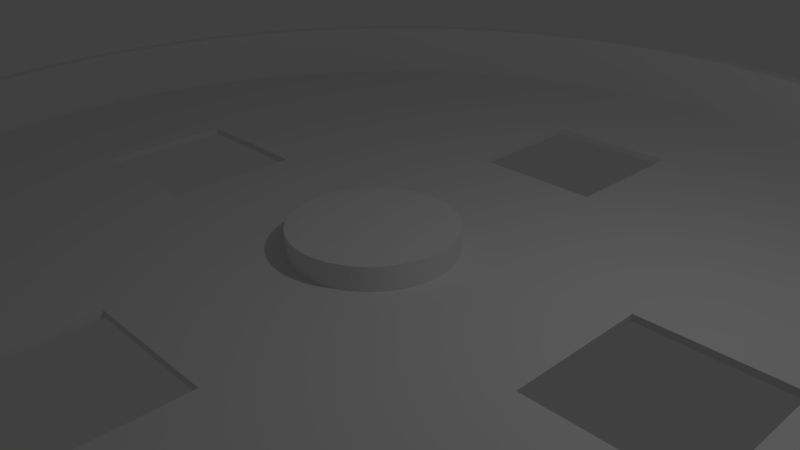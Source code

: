 # Source: ArenaWithHoles.blend  (saved by Blender 2.77.0; exported with 4.5.12 LTS)
import bpy
from mathutils import Matrix  # noqa: F401  (used for matrix-valued properties, if any)

bpy.ops.wm.read_factory_settings(use_empty=True)
scene = bpy.context.scene
scene.name = 'Scene'

# ---- collections
col_collection_1 = bpy.data.collections.new('Collection 1'); scene.collection.children.link(col_collection_1)

# ---- world
world_world = bpy.data.worlds.new('World'); scene.world = world_world
world_world.color = (0.05088, 0.05088, 0.05088)
world_world.use_sun_shadow = False
world_world.sun_shadow_jitter_overblur = 0.0
world_world.cycles.sampling_method = 'MANUAL'

# ---- cameras
cam_camera = bpy.data.cameras.new('Camera')
cam_camera.clip_end = 100.0
cam_camera.lens = 35.0
cam_camera.sensor_width = 32.0
cam_camera.sensor_height = 18.0
cam_camera.ortho_scale = 7.314
cam_camera.dof.focus_distance = 0.0
cam_camera.dof.aperture_fstop = 128.0

# ---- lights
light_lamp = bpy.data.lights.new('Lamp', 'POINT')
light_lamp.transmission_factor = 0.0
light_lamp.cutoff_distance = 30.0
light_lamp.energy = 100.0
light_lamp.shadow_buffer_clip_start = 1.001
light_lamp.shadow_soft_size = 0.1
light_lamp.shadow_maximum_resolution = 0.006
light_lamp.use_absolute_resolution = True

# ---- meshes
me_cylinder_002 = bpy.data.meshes.new('Cylinder.002')
me_cylinder_002.from_pydata([(-5.997e-08, -7.489, -1.517), (-4.092e-08, -7.489, -1.176), (0.01946, -7.489, -1.517), (0.01946, -7.489, -1.176), (0.0389, -7.49, -1.517), (0.0389, -7.49, -1.176), (0.05834, -7.491, -1.517), (0.05834, -7.491, -1.176), (0.07776, -7.492, -1.517), (0.07776, -7.492, -1.176), (0.09716, -7.493, -1.517), (0.09716, -7.493, -1.176), (0.1165, -7.495, -1.517), (0.1165, -7.495, -1.176), (0.1359, -7.497, -1.517), (0.1359, -7.497, -1.176), (0.1552, -7.5, -1.517), (0.1552, -7.5, -1.176), (0.1744, -7.503, -1.517), (0.1744, -7.503, -1.176), (0.1936, -7.506, -1.517), (0.1936, -7.506, -1.176), (0.2127, -7.51, -1.517), (0.2127, -7.51, -1.176), (0.2318, -7.513, -1.517), (0.2318, -7.513, -1.176), (0.2508, -7.518, -1.517), (0.2508, -7.518, -1.176), (0.2697, -7.522, -1.517), (0.2697, -7.522, -1.176), (0.2886, -7.527, -1.517), (0.2886, -7.527, -1.176), (0.3073, -7.532, -1.517), (0.3073, -7.532, -1.176), (0.326, -7.538, -1.517), (0.326, -7.538, -1.176), (0.3446, -7.543, -1.517), (0.3446, -7.543, -1.176), (0.363, -7.55, -1.517), (0.363, -7.55, -1.176), (0.3814, -7.556, -1.517), (0.3814, -7.556, -1.176), (0.3996, -7.563, -1.517), (0.3996, -7.563, -1.176), (0.4177, -7.57, -1.517), (0.4177, -7.57, -1.176), (0.4357, -7.577, -1.517), (0.4357, -7.577, -1.176), (0.4536, -7.585, -1.517), (0.4536, -7.585, -1.176), (0.4713, -7.593, -1.517), (0.4713, -7.593, -1.176), (0.4889, -7.601, -1.517), (0.4889, -7.601, -1.176), (0.5063, -7.61, -1.517), (0.5063, -7.61, -1.176), (0.5236, -7.619, -1.517), (0.5236, -7.619, -1.176), (0.5407, -7.628, -1.517), (0.5407, -7.628, -1.176), (0.5577, -7.638, -1.517), (0.5577, -7.638, -1.176), (0.5745, -7.648, -1.517), (0.5745, -7.648, -1.176), (0.5911, -7.658, -1.517), (0.5911, -7.658, -1.176), (0.6075, -7.668, -1.517), (0.6075, -7.668, -1.176), (0.6238, -7.679, -1.517), (0.6238, -7.679, -1.176), (0.6399, -7.69, -1.517), (0.6399, -7.69, -1.176), (0.6557, -7.701, -1.517), (0.6557, -7.701, -1.176), (0.6714, -7.713, -1.517), (0.6714, -7.713, -1.176), (0.6869, -7.724, -1.517), (0.6869, -7.724, -1.176), (0.7022, -7.736, -1.517), (0.7022, -7.736, -1.176), (0.7172, -7.749, -1.517), (0.7172, -7.749, -1.176), (0.7321, -7.761, -1.517), (0.7321, -7.761, -1.176), (0.7467, -7.774, -1.517), (0.7467, -7.774, -1.176), (0.7611, -7.787, -1.517), (0.7611, -7.787, -1.176), (0.7753, -7.801, -1.517), (0.7753, -7.801, -1.176), (0.7892, -7.814, -1.517), (0.7892, -7.814, -1.176), (0.8029, -7.828, -1.517), (0.8029, -7.828, -1.176), (0.8164, -7.842, -1.517), (0.8164, -7.842, -1.176), (0.8296, -7.856, -1.517), (0.8296, -7.856, -1.176), (0.8425, -7.871, -1.517), (0.8425, -7.871, -1.176), (0.8552, -7.885, -1.517), (0.8552, -7.885, -1.176), (0.8677, -7.9, -1.517), (0.8677, -7.9, -1.176), (0.8799, -7.916, -1.517), (0.8799, -7.916, -1.176), (0.8918, -7.931, -1.517), (0.8918, -7.931, -1.176), (0.9035, -7.947, -1.517), (0.9035, -7.947, -1.176), (0.9148, -7.962, -1.517), (0.9148, -7.962, -1.176), (0.9259, -7.978, -1.517), (0.9259, -7.978, -1.176), (0.9368, -7.994, -1.517), (0.9368, -7.994, -1.176), (0.9473, -8.011, -1.517), (0.9473, -8.011, -1.176), (0.9576, -8.027, -1.517), (0.9576, -8.027, -1.176), (0.9675, -8.044, -1.517), (0.9675, -8.044, -1.176), (0.9772, -8.061, -1.517), (0.9772, -8.061, -1.176), (0.9866, -8.078, -1.517), (0.9866, -8.078, -1.176), (0.9957, -8.095, -1.517), (0.9957, -8.095, -1.176), (1.004, -8.113, -1.517), (1.004, -8.113, -1.176), (1.013, -8.13, -1.517), (1.013, -8.13, -1.176), (1.021, -8.148, -1.517), (1.021, -8.148, -1.176), (1.029, -8.166, -1.517), (1.029, -8.166, -1.176), (1.037, -8.183, -1.517), (1.037, -8.183, -1.176), (1.044, -8.201, -1.517), (1.044, -8.201, -1.176), (1.051, -8.22, -1.517), (1.051, -8.22, -1.176), (1.057, -8.238, -1.517), (1.057, -8.238, -1.176), (1.064, -8.256, -1.517), (1.064, -8.256, -1.176), (1.07, -8.275, -1.517), (1.07, -8.275, -1.176), (1.075, -8.294, -1.517), (1.075, -8.294, -1.176), (1.081, -8.312, -1.517), (1.081, -8.312, -1.176), (1.086, -8.331, -1.517), (1.086, -8.331, -1.176), (1.09, -8.35, -1.517), (1.09, -8.35, -1.176), (1.095, -8.369, -1.517), (1.095, -8.369, -1.176), (1.099, -8.388, -1.517), (1.099, -8.388, -1.176), (1.102, -8.407, -1.517), (1.102, -8.407, -1.176), (1.106, -8.426, -1.517), (1.106, -8.426, -1.176), (1.109, -8.445, -1.517), (1.109, -8.445, -1.176), (1.112, -8.465, -1.517), (1.112, -8.465, -1.176), (1.114, -8.484, -1.517), (1.114, -8.484, -1.176), (1.116, -8.503, -1.517), (1.116, -8.503, -1.176), (1.118, -8.523, -1.517), (1.118, -8.523, -1.176), (1.119, -8.542, -1.517), (1.119, -8.542, -1.176), (1.12, -8.562, -1.517), (1.12, -8.562, -1.176), (1.121, -8.581, -1.517), (1.121, -8.581, -1.176), (1.121, -8.6, -1.517), (1.121, -8.6, -1.176), (1.121, -8.62, -1.517), (1.121, -8.62, -1.176), (1.121, -8.639, -1.517), (1.121, -8.639, -1.176), (1.12, -8.659, -1.517), (1.12, -8.659, -1.176), (1.119, -8.678, -1.517), (1.119, -8.678, -1.176), (1.118, -8.698, -1.517), (1.118, -8.698, -1.176), (1.116, -8.717, -1.517), (1.116, -8.717, -1.176), (1.114, -8.736, -1.517), (1.114, -8.736, -1.176), (1.112, -8.756, -1.517), (1.112, -8.756, -1.176), (1.109, -8.775, -1.517), (1.109, -8.775, -1.176), (1.106, -8.794, -1.517), (1.106, -8.794, -1.176), (1.102, -8.813, -1.517), (1.102, -8.813, -1.176), (1.099, -8.832, -1.517), (1.099, -8.832, -1.176), (1.095, -8.851, -1.517), (1.095, -8.851, -1.176), (1.09, -8.87, -1.517), (1.09, -8.87, -1.176), (1.086, -8.889, -1.517), (1.086, -8.889, -1.176), (1.081, -8.908, -1.517), (1.081, -8.908, -1.176), (1.075, -8.927, -1.517), (1.075, -8.927, -1.176), (1.07, -8.945, -1.517), (1.07, -8.945, -1.176), (1.064, -8.964, -1.517), (1.064, -8.964, -1.176), (1.057, -8.982, -1.517), (1.057, -8.982, -1.176), (1.051, -9.001, -1.517), (1.051, -9.001, -1.176), (1.044, -9.019, -1.517), (1.044, -9.019, -1.176), (1.037, -9.037, -1.517), (1.037, -9.037, -1.176), (1.029, -9.055, -1.517), (1.029, -9.055, -1.176), (1.021, -9.073, -1.517), (1.021, -9.073, -1.176), (1.013, -9.09, -1.517), (1.013, -9.09, -1.176), (1.004, -9.108, -1.517), (1.004, -9.108, -1.176), (0.9957, -9.125, -1.517), (0.9957, -9.125, -1.176), (0.9866, -9.142, -1.517), (0.9866, -9.142, -1.176), (0.9772, -9.159, -1.517), (0.9772, -9.159, -1.176), (0.9675, -9.176, -1.517), (0.9675, -9.176, -1.176), (0.9576, -9.193, -1.517), (0.9576, -9.193, -1.176), (0.9473, -9.21, -1.517), (0.9473, -9.21, -1.176), (0.9368, -9.226, -1.517), (0.9368, -9.226, -1.176), (0.9259, -9.242, -1.517), (0.9259, -9.242, -1.176), (0.9148, -9.258, -1.517), (0.9148, -9.258, -1.176), (0.9035, -9.274, -1.517), (0.9035, -9.274, -1.176), (0.8918, -9.289, -1.517), (0.8918, -9.289, -1.176), (0.8799, -9.305, -1.517), (0.8799, -9.305, -1.176), (0.8677, -9.32, -1.517), (0.8677, -9.32, -1.176), (0.8552, -9.335, -1.517), (0.8552, -9.335, -1.176), (0.8425, -9.35, -1.517), (0.8425, -9.35, -1.176), (0.8296, -9.364, -1.517), (0.8296, -9.364, -1.176), (0.8164, -9.378, -1.517), (0.8164, -9.378, -1.176), (0.8029, -9.392, -1.517), (0.8029, -9.392, -1.176), (0.7892, -9.406, -1.517), (0.7892, -9.406, -1.176), (0.7753, -9.42, -1.517), (0.7753, -9.42, -1.176), (0.7611, -9.433, -1.517), (0.7611, -9.433, -1.176), (0.7467, -9.446, -1.517), (0.7467, -9.446, -1.176), (0.7321, -9.459, -1.517), (0.7321, -9.459, -1.176), (0.7172, -9.472, -1.517), (0.7172, -9.472, -1.176), (0.7022, -9.484, -1.517), (0.7022, -9.484, -1.176), (0.6869, -9.496, -1.517), (0.6869, -9.496, -1.176), (0.6714, -9.508, -1.517), (0.6714, -9.508, -1.176), (0.6557, -9.519, -1.517), (0.6557, -9.519, -1.176), (0.6399, -9.531, -1.517), (0.6399, -9.531, -1.176), (0.6238, -9.542, -1.517), (0.6238, -9.542, -1.176), (0.6075, -9.552, -1.517), (0.6075, -9.552, -1.176), (0.5911, -9.563, -1.517), (0.5911, -9.563, -1.176), (0.5745, -9.573, -1.517), (0.5745, -9.573, -1.176), (0.5577, -9.583, -1.517), (0.5577, -9.583, -1.176), (0.5407, -9.592, -1.517), (0.5407, -9.592, -1.176), (0.5236, -9.601, -1.517), (0.5236, -9.601, -1.176), (0.5063, -9.61, -1.517), (0.5063, -9.61, -1.176), (0.4889, -9.619, -1.517), (0.4889, -9.619, -1.176), (0.4713, -9.627, -1.517), (0.4713, -9.627, -1.176), (0.4536, -9.635, -1.517), (0.4536, -9.635, -1.176), (0.4357, -9.643, -1.517), (0.4357, -9.643, -1.176), (0.4177, -9.65, -1.517), (0.4177, -9.65, -1.176), (0.3996, -9.658, -1.517), (0.3996, -9.658, -1.176), (0.3814, -9.664, -1.517), (0.3814, -9.664, -1.176), (0.363, -9.671, -1.517), (0.363, -9.671, -1.176), (0.3446, -9.677, -1.517), (0.3446, -9.677, -1.176), (0.326, -9.683, -1.517), (0.326, -9.683, -1.176), (0.3073, -9.688, -1.517), (0.3073, -9.688, -1.176), (0.2886, -9.693, -1.517), (0.2886, -9.693, -1.176), (0.2697, -9.698, -1.517), (0.2697, -9.698, -1.176), (0.2508, -9.703, -1.517), (0.2508, -9.703, -1.176), (0.2318, -9.707, -1.517), (0.2318, -9.707, -1.176), (0.2127, -9.711, -1.517), (0.2127, -9.711, -1.176), (0.1936, -9.714, -1.517), (0.1936, -9.714, -1.176), (0.1744, -9.718, -1.517), (0.1744, -9.718, -1.176), (0.1552, -9.72, -1.517), (0.1552, -9.72, -1.176), (0.1359, -9.723, -1.517), (0.1359, -9.723, -1.176), (0.1165, -9.725, -1.517), (0.1165, -9.725, -1.176), (0.09716, -9.727, -1.517), (0.09716, -9.727, -1.176), (0.07776, -9.728, -1.517), (0.07776, -9.728, -1.176), (0.05834, -9.73, -1.517), (0.05834, -9.73, -1.176), (0.0389, -9.73, -1.517), (0.0389, -9.73, -1.176), (0.01946, -9.731, -1.517), (0.01946, -9.731, -1.176), (-1.038e-06, -9.731, -1.517), (-1.019e-06, -9.731, -1.176), (-0.01946, -9.731, -1.517), (-0.01946, -9.731, -1.176), (-0.03891, -9.73, -1.517), (-0.03891, -9.73, -1.176), (-0.05834, -9.73, -1.517), (-0.05834, -9.73, -1.176), (-0.07777, -9.728, -1.517), (-0.07777, -9.728, -1.176), (-0.09716, -9.727, -1.517), (-0.09716, -9.727, -1.176), (-0.1165, -9.725, -1.517), (-0.1165, -9.725, -1.176), (-0.1359, -9.723, -1.517), (-0.1359, -9.723, -1.176), (-0.1552, -9.72, -1.517), (-0.1552, -9.72, -1.176), (-0.1744, -9.718, -1.517), (-0.1744, -9.718, -1.176), (-0.1936, -9.714, -1.517), (-0.1936, -9.714, -1.176), (-0.2127, -9.711, -1.517), (-0.2127, -9.711, -1.176), (-0.2318, -9.707, -1.517), (-0.2318, -9.707, -1.176), (-0.2508, -9.703, -1.517), (-0.2508, -9.703, -1.176), (-0.2697, -9.698, -1.517), (-0.2697, -9.698, -1.176), (-0.2886, -9.693, -1.517), (-0.2886, -9.693, -1.176), (-0.3073, -9.688, -1.517), (-0.3073, -9.688, -1.176), (-0.326, -9.683, -1.517), (-0.326, -9.683, -1.176), (-0.3446, -9.677, -1.517), (-0.3446, -9.677, -1.176), (-0.363, -9.671, -1.517), (-0.363, -9.671, -1.176), (-0.3814, -9.664, -1.517), (-0.3814, -9.664, -1.176), (-0.3996, -9.658, -1.517), (-0.3996, -9.658, -1.176), (-0.4177, -9.65, -1.517), (-0.4177, -9.65, -1.176), (-0.4357, -9.643, -1.517), (-0.4357, -9.643, -1.176), (-0.4536, -9.635, -1.517), (-0.4536, -9.635, -1.176), (-0.4713, -9.627, -1.517), (-0.4713, -9.627, -1.176), (-0.4889, -9.619, -1.517), (-0.4889, -9.619, -1.176), (-0.5063, -9.61, -1.517), (-0.5063, -9.61, -1.176), (-0.5236, -9.601, -1.517), (-0.5236, -9.601, -1.176), (-0.5407, -9.592, -1.517), (-0.5407, -9.592, -1.176), (-0.5577, -9.583, -1.517), (-0.5577, -9.583, -1.176), (-0.5745, -9.573, -1.517), (-0.5745, -9.573, -1.176), (-0.5911, -9.563, -1.517), (-0.5911, -9.563, -1.176), (-0.6075, -9.552, -1.517), (-0.6075, -9.552, -1.176), (-0.6238, -9.542, -1.517), (-0.6238, -9.542, -1.176), (-0.6399, -9.531, -1.517), (-0.6399, -9.531, -1.176), (-0.6557, -9.519, -1.517), (-0.6557, -9.519, -1.176), (-0.6714, -9.508, -1.517), (-0.6714, -9.508, -1.176), (-0.6869, -9.496, -1.517), (-0.6869, -9.496, -1.176), (-0.7022, -9.484, -1.517), (-0.7022, -9.484, -1.176), (-0.7172, -9.472, -1.517), (-0.7172, -9.472, -1.176), (-0.7321, -9.459, -1.517), (-0.7321, -9.459, -1.176), (-0.7467, -9.446, -1.517), (-0.7467, -9.446, -1.176), (-0.7611, -9.433, -1.517), (-0.7611, -9.433, -1.176), (-0.7753, -9.42, -1.517), (-0.7753, -9.42, -1.176), (-0.7892, -9.406, -1.517), (-0.7892, -9.406, -1.176), (-0.8029, -9.392, -1.517), (-0.8029, -9.392, -1.176), (-0.8164, -9.378, -1.517), (-0.8164, -9.378, -1.176), (-0.8296, -9.364, -1.517), (-0.8296, -9.364, -1.176), (-0.8425, -9.35, -1.517), (-0.8425, -9.35, -1.176), (-0.8552, -9.335, -1.517), (-0.8552, -9.335, -1.176), (-0.8677, -9.32, -1.517), (-0.8677, -9.32, -1.176), (-0.8799, -9.305, -1.517), (-0.8799, -9.305, -1.176), (-0.8918, -9.289, -1.517), (-0.8918, -9.289, -1.176), (-0.9035, -9.274, -1.517), (-0.9035, -9.274, -1.176), (-0.9148, -9.258, -1.517), (-0.9148, -9.258, -1.176), (-0.9259, -9.242, -1.517), (-0.9259, -9.242, -1.176), (-0.9368, -9.226, -1.517), (-0.9368, -9.226, -1.176), (-0.9473, -9.21, -1.517), (-0.9473, -9.21, -1.176), (-0.9576, -9.193, -1.517), (-0.9576, -9.193, -1.176), (-0.9675, -9.176, -1.517), (-0.9675, -9.176, -1.176), (-0.9772, -9.159, -1.517), (-0.9772, -9.159, -1.176), (-0.9866, -9.142, -1.517), (-0.9866, -9.142, -1.176), (-0.9957, -9.125, -1.517), (-0.9957, -9.125, -1.176), (-1.004, -9.108, -1.517), (-1.004, -9.108, -1.176), (-1.013, -9.09, -1.517), (-1.013, -9.09, -1.176), (-1.021, -9.073, -1.517), (-1.021, -9.073, -1.176), (-1.029, -9.055, -1.517), (-1.029, -9.055, -1.176), (-1.037, -9.037, -1.517), (-1.037, -9.037, -1.176), (-1.044, -9.019, -1.517), (-1.044, -9.019, -1.176), (-1.051, -9.001, -1.517), (-1.051, -9.001, -1.176), (-1.057, -8.982, -1.517), (-1.057, -8.982, -1.176), (-1.064, -8.964, -1.517), (-1.064, -8.964, -1.176), (-1.07, -8.945, -1.517), (-1.07, -8.945, -1.176), (-1.075, -8.927, -1.517), (-1.075, -8.927, -1.176), (-1.081, -8.908, -1.517), (-1.081, -8.908, -1.176), (-1.086, -8.889, -1.517), (-1.086, -8.889, -1.176), (-1.09, -8.87, -1.517), (-1.09, -8.87, -1.176), (-1.095, -8.851, -1.517), (-1.095, -8.851, -1.176), (-1.099, -8.832, -1.517), (-1.099, -8.832, -1.176), (-1.102, -8.813, -1.517), (-1.102, -8.813, -1.176), (-1.106, -8.794, -1.517), (-1.106, -8.794, -1.176), (-1.109, -8.775, -1.517), (-1.109, -8.775, -1.176), (-1.112, -8.756, -1.517), (-1.112, -8.756, -1.176), (-1.114, -8.736, -1.517), (-1.114, -8.736, -1.176), (-1.116, -8.717, -1.517), (-1.116, -8.717, -1.176), (-1.118, -8.698, -1.517), (-1.118, -8.698, -1.176), (-1.119, -8.678, -1.517), (-1.119, -8.678, -1.176), (-1.12, -8.659, -1.517), (-1.12, -8.659, -1.176), (-1.121, -8.639, -1.517), (-1.121, -8.639, -1.176), (-1.121, -8.62, -1.517), (-1.121, -8.62, -1.176), (-1.121, -8.6, -1.517), (-1.121, -8.6, -1.176), (-1.121, -8.581, -1.517), (-1.121, -8.581, -1.176), (-1.12, -8.562, -1.517), (-1.12, -8.562, -1.176), (-1.119, -8.542, -1.517), (-1.119, -8.542, -1.176), (-1.118, -8.523, -1.517), (-1.118, -8.523, -1.176), (-1.116, -8.503, -1.517), (-1.116, -8.503, -1.176), (-1.114, -8.484, -1.517), (-1.114, -8.484, -1.176), (-1.112, -8.465, -1.517), (-1.112, -8.465, -1.176), (-1.109, -8.445, -1.517), (-1.109, -8.445, -1.176), (-1.106, -8.426, -1.517), (-1.106, -8.426, -1.176), (-1.102, -8.407, -1.517), (-1.102, -8.407, -1.176), (-1.099, -8.388, -1.517), (-1.099, -8.388, -1.176), (-1.095, -8.369, -1.517), (-1.095, -8.369, -1.176), (-1.09, -8.35, -1.517), (-1.09, -8.35, -1.176), (-1.086, -8.331, -1.517), (-1.086, -8.331, -1.176), (-1.081, -8.312, -1.517), (-1.081, -8.312, -1.176), (-1.075, -8.294, -1.517), (-1.075, -8.294, -1.176), (-1.07, -8.275, -1.517), (-1.07, -8.275, -1.176), (-1.064, -8.256, -1.517), (-1.064, -8.256, -1.176), (-1.057, -8.238, -1.517), (-1.057, -8.238, -1.176), (-1.051, -8.22, -1.517), (-1.051, -8.22, -1.176), (-1.044, -8.201, -1.517), (-1.044, -8.201, -1.176), (-1.037, -8.183, -1.517), (-1.037, -8.183, -1.176), (-1.029, -8.166, -1.517), (-1.029, -8.166, -1.176), (-1.021, -8.148, -1.517), (-1.021, -8.148, -1.176), (-1.013, -8.13, -1.517), (-1.013, -8.13, -1.176), (-1.004, -8.113, -1.517), (-1.004, -8.113, -1.176), (-0.9957, -8.095, -1.517), (-0.9957, -8.095, -1.176), (-0.9866, -8.078, -1.517), (-0.9866, -8.078, -1.176), (-0.9772, -8.061, -1.517), (-0.9772, -8.061, -1.176), (-0.9675, -8.044, -1.517), (-0.9675, -8.044, -1.176), (-0.9576, -8.027, -1.517), (-0.9576, -8.027, -1.176), (-0.9473, -8.011, -1.517), (-0.9473, -8.011, -1.176), (-0.9368, -7.994, -1.517), (-0.9368, -7.994, -1.176), (-0.9259, -7.978, -1.517), (-0.9259, -7.978, -1.176), (-0.9148, -7.962, -1.517), (-0.9148, -7.962, -1.176), (-0.9035, -7.947, -1.517), (-0.9035, -7.947, -1.176), (-0.8918, -7.931, -1.517), (-0.8918, -7.931, -1.176), (-0.8799, -7.916, -1.517), (-0.8799, -7.916, -1.176), (-0.8677, -7.9, -1.517), (-0.8677, -7.9, -1.176), (-0.8552, -7.885, -1.517), (-0.8552, -7.885, -1.176), (-0.8425, -7.871, -1.517), (-0.8425, -7.871, -1.176), (-0.8296, -7.856, -1.517), (-0.8296, -7.856, -1.176), (-0.8164, -7.842, -1.517), (-0.8164, -7.842, -1.176), (-0.8029, -7.828, -1.517), (-0.8029, -7.828, -1.176), (-0.7892, -7.814, -1.517), (-0.7892, -7.814, -1.176), (-0.7753, -7.801, -1.517), (-0.7753, -7.801, -1.176), (-0.7611, -7.787, -1.517), (-0.7611, -7.787, -1.176), (-0.7467, -7.774, -1.517), (-0.7467, -7.774, -1.176), (-0.7321, -7.761, -1.517), (-0.7321, -7.761, -1.176), (-0.7172, -7.749, -1.517), (-0.7172, -7.749, -1.176), (-0.7022, -7.736, -1.517), (-0.7022, -7.736, -1.176), (-0.6869, -7.724, -1.517), (-0.6869, -7.724, -1.176), (-0.6714, -7.713, -1.517), (-0.6714, -7.713, -1.176), (-0.6557, -7.701, -1.517), (-0.6557, -7.701, -1.176), (-0.6399, -7.69, -1.517), (-0.6399, -7.69, -1.176), (-0.6238, -7.679, -1.517), (-0.6238, -7.679, -1.176), (-0.6075, -7.668, -1.517), (-0.6075, -7.668, -1.176), (-0.5911, -7.658, -1.517), (-0.5911, -7.658, -1.176), (-0.5745, -7.648, -1.517), (-0.5745, -7.648, -1.176), (-0.5577, -7.638, -1.517), (-0.5577, -7.638, -1.176), (-0.5407, -7.628, -1.517), (-0.5407, -7.628, -1.176), (-0.5236, -7.619, -1.517), (-0.5236, -7.619, -1.176), (-0.5063, -7.61, -1.517), (-0.5063, -7.61, -1.176), (-0.4889, -7.601, -1.517), (-0.4889, -7.601, -1.176), (-0.4713, -7.593, -1.517), (-0.4713, -7.593, -1.176), (-0.4536, -7.585, -1.517), (-0.4536, -7.585, -1.176), (-0.4357, -7.577, -1.517), (-0.4357, -7.577, -1.176), (-0.4177, -7.57, -1.517), (-0.4177, -7.57, -1.176), (-0.3996, -7.563, -1.517), (-0.3996, -7.563, -1.176), (-0.3814, -7.556, -1.517), (-0.3814, -7.556, -1.176), (-0.363, -7.55, -1.517), (-0.363, -7.55, -1.176), (-0.3446, -7.543, -1.517), (-0.3446, -7.543, -1.176), (-0.326, -7.538, -1.517), (-0.326, -7.538, -1.176), (-0.3073, -7.532, -1.517), (-0.3073, -7.532, -1.176), (-0.2886, -7.527, -1.517), (-0.2886, -7.527, -1.176), (-0.2697, -7.522, -1.517), (-0.2697, -7.522, -1.176), (-0.2508, -7.518, -1.517), (-0.2508, -7.518, -1.176), (-0.2318, -7.513, -1.517), (-0.2318, -7.513, -1.176), (-0.2127, -7.51, -1.517), (-0.2127, -7.51, -1.176), (-0.1936, -7.506, -1.517), (-0.1936, -7.506, -1.176), (-0.1744, -7.503, -1.517), (-0.1744, -7.503, -1.176), (-0.1552, -7.5, -1.517), (-0.1552, -7.5, -1.176), (-0.1359, -7.497, -1.517), (-0.1359, -7.497, -1.176), (-0.1165, -7.495, -1.517), (-0.1165, -7.495, -1.176), (-0.09716, -7.493, -1.517), (-0.09716, -7.493, -1.176), (-0.07776, -7.492, -1.517), (-0.07776, -7.492, -1.176), (-0.05834, -7.491, -1.517), (-0.05834, -7.491, -1.176), (-0.0389, -7.49, -1.517), (-0.0389, -7.49, -1.176), (-0.01945, -7.489, -1.517), (-0.01945, -7.489, -1.176)], [], [(0, 1, 3, 2), (2, 3, 5, 4), (4, 5, 7, 6), (6, 7, 9, 8), (8, 9, 11, 10), (10, 11, 13, 12), (12, 13, 15, 14), (14, 15, 17, 16), (16, 17, 19, 18), (18, 19, 21, 20), (20, 21, 23, 22), (22, 23, 25, 24), (24, 25, 27, 26), (26, 27, 29, 28), (28, 29, 31, 30), (30, 31, 33, 32), (32, 33, 35, 34), (34, 35, 37, 36), (36, 37, 39, 38), (38, 39, 41, 40), (40, 41, 43, 42), (42, 43, 45, 44), (44, 45, 47, 46), (46, 47, 49, 48), (48, 49, 51, 50), (50, 51, 53, 52), (52, 53, 55, 54), (54, 55, 57, 56), (56, 57, 59, 58), (58, 59, 61, 60), (60, 61, 63, 62), (62, 63, 65, 64), (64, 65, 67, 66), (66, 67, 69, 68), (68, 69, 71, 70), (70, 71, 73, 72), (72, 73, 75, 74), (74, 75, 77, 76), (76, 77, 79, 78), (78, 79, 81, 80), (80, 81, 83, 82), (82, 83, 85, 84), (84, 85, 87, 86), (86, 87, 89, 88), (88, 89, 91, 90), (90, 91, 93, 92), (92, 93, 95, 94), (94, 95, 97, 96), (96, 97, 99, 98), (98, 99, 101, 100), (100, 101, 103, 102), (102, 103, 105, 104), (104, 105, 107, 106), (106, 107, 109, 108), (108, 109, 111, 110), (110, 111, 113, 112), (112, 113, 115, 114), (114, 115, 117, 116), (116, 117, 119, 118), (118, 119, 121, 120), (120, 121, 123, 122), (122, 123, 125, 124), (124, 125, 127, 126), (126, 127, 129, 128), (128, 129, 131, 130), (130, 131, 133, 132), (132, 133, 135, 134), (134, 135, 137, 136), (136, 137, 139, 138), (138, 139, 141, 140), (140, 141, 143, 142), (142, 143, 145, 144), (144, 145, 147, 146), (146, 147, 149, 148), (148, 149, 151, 150), (150, 151, 153, 152), (152, 153, 155, 154), (154, 155, 157, 156), (156, 157, 159, 158), (158, 159, 161, 160), (160, 161, 163, 162), (162, 163, 165, 164), (164, 165, 167, 166), (166, 167, 169, 168), (168, 169, 171, 170), (170, 171, 173, 172), (172, 173, 175, 174), (174, 175, 177, 176), (176, 177, 179, 178), (178, 179, 181, 180), (180, 181, 183, 182), (182, 183, 185, 184), (184, 185, 187, 186), (186, 187, 189, 188), (188, 189, 191, 190), (190, 191, 193, 192), (192, 193, 195, 194), (194, 195, 197, 196), (196, 197, 199, 198), (198, 199, 201, 200), (200, 201, 203, 202), (202, 203, 205, 204), (204, 205, 207, 206), (206, 207, 209, 208), (208, 209, 211, 210), (210, 211, 213, 212), (212, 213, 215, 214), (214, 215, 217, 216), (216, 217, 219, 218), (218, 219, 221, 220), (220, 221, 223, 222), (222, 223, 225, 224), (224, 225, 227, 226), (226, 227, 229, 228), (228, 229, 231, 230), (230, 231, 233, 232), (232, 233, 235, 234), (234, 235, 237, 236), (236, 237, 239, 238), (238, 239, 241, 240), (240, 241, 243, 242), (242, 243, 245, 244), (244, 245, 247, 246), (246, 247, 249, 248), (248, 249, 251, 250), (250, 251, 253, 252), (252, 253, 255, 254), (254, 255, 257, 256), (256, 257, 259, 258), (258, 259, 261, 260), (260, 261, 263, 262), (262, 263, 265, 264), (264, 265, 267, 266), (266, 267, 269, 268), (268, 269, 271, 270), (270, 271, 273, 272), (272, 273, 275, 274), (274, 275, 277, 276), (276, 277, 279, 278), (278, 279, 281, 280), (280, 281, 283, 282), (282, 283, 285, 284), (284, 285, 287, 286), (286, 287, 289, 288), (288, 289, 291, 290), (290, 291, 293, 292), (292, 293, 295, 294), (294, 295, 297, 296), (296, 297, 299, 298), (298, 299, 301, 300), (300, 301, 303, 302), (302, 303, 305, 304), (304, 305, 307, 306), (306, 307, 309, 308), (308, 309, 311, 310), (310, 311, 313, 312), (312, 313, 315, 314), (314, 315, 317, 316), (316, 317, 319, 318), (318, 319, 321, 320), (320, 321, 323, 322), (322, 323, 325, 324), (324, 325, 327, 326), (326, 327, 329, 328), (328, 329, 331, 330), (330, 331, 333, 332), (332, 333, 335, 334), (334, 335, 337, 336), (336, 337, 339, 338), (338, 339, 341, 340), (340, 341, 343, 342), (342, 343, 345, 344), (344, 345, 347, 346), (346, 347, 349, 348), (348, 349, 351, 350), (350, 351, 353, 352), (352, 353, 355, 354), (354, 355, 357, 356), (356, 357, 359, 358), (358, 359, 361, 360), (360, 361, 363, 362), (362, 363, 365, 364), (364, 365, 367, 366), (366, 367, 369, 368), (368, 369, 371, 370), (370, 371, 373, 372), (372, 373, 375, 374), (374, 375, 377, 376), (376, 377, 379, 378), (378, 379, 381, 380), (380, 381, 383, 382), (382, 383, 385, 384), (384, 385, 387, 386), (386, 387, 389, 388), (388, 389, 391, 390), (390, 391, 393, 392), (392, 393, 395, 394), (394, 395, 397, 396), (396, 397, 399, 398), (398, 399, 401, 400), (400, 401, 403, 402), (402, 403, 405, 404), (404, 405, 407, 406), (406, 407, 409, 408), (408, 409, 411, 410), (410, 411, 413, 412), (412, 413, 415, 414), (414, 415, 417, 416), (416, 417, 419, 418), (418, 419, 421, 420), (420, 421, 423, 422), (422, 423, 425, 424), (424, 425, 427, 426), (426, 427, 429, 428), (428, 429, 431, 430), (430, 431, 433, 432), (432, 433, 435, 434), (434, 435, 437, 436), (436, 437, 439, 438), (438, 439, 441, 440), (440, 441, 443, 442), (442, 443, 445, 444), (444, 445, 447, 446), (446, 447, 449, 448), (448, 449, 451, 450), (450, 451, 453, 452), (452, 453, 455, 454), (454, 455, 457, 456), (456, 457, 459, 458), (458, 459, 461, 460), (460, 461, 463, 462), (462, 463, 465, 464), (464, 465, 467, 466), (466, 467, 469, 468), (468, 469, 471, 470), (470, 471, 473, 472), (472, 473, 475, 474), (474, 475, 477, 476), (476, 477, 479, 478), (478, 479, 481, 480), (480, 481, 483, 482), (482, 483, 485, 484), (484, 485, 487, 486), (486, 487, 489, 488), (488, 489, 491, 490), (490, 491, 493, 492), (492, 493, 495, 494), (494, 495, 497, 496), (496, 497, 499, 498), (498, 499, 501, 500), (500, 501, 503, 502), (502, 503, 505, 504), (504, 505, 507, 506), (506, 507, 509, 508), (508, 509, 511, 510), (510, 511, 513, 512), (512, 513, 515, 514), (514, 515, 517, 516), (516, 517, 519, 518), (518, 519, 521, 520), (520, 521, 523, 522), (522, 523, 525, 524), (524, 525, 527, 526), (526, 527, 529, 528), (528, 529, 531, 530), (530, 531, 533, 532), (532, 533, 535, 534), (534, 535, 537, 536), (536, 537, 539, 538), (538, 539, 541, 540), (540, 541, 543, 542), (542, 543, 545, 544), (544, 545, 547, 546), (546, 547, 549, 548), (548, 549, 551, 550), (550, 551, 553, 552), (552, 553, 555, 554), (554, 555, 557, 556), (556, 557, 559, 558), (558, 559, 561, 560), (560, 561, 563, 562), (562, 563, 565, 564), (564, 565, 567, 566), (566, 567, 569, 568), (568, 569, 571, 570), (570, 571, 573, 572), (572, 573, 575, 574), (574, 575, 577, 576), (576, 577, 579, 578), (578, 579, 581, 580), (580, 581, 583, 582), (582, 583, 585, 584), (584, 585, 587, 586), (586, 587, 589, 588), (588, 589, 591, 590), (590, 591, 593, 592), (592, 593, 595, 594), (594, 595, 597, 596), (596, 597, 599, 598), (598, 599, 601, 600), (600, 601, 603, 602), (602, 603, 605, 604), (604, 605, 607, 606), (606, 607, 609, 608), (608, 609, 611, 610), (610, 611, 613, 612), (612, 613, 615, 614), (614, 615, 617, 616), (616, 617, 619, 618), (618, 619, 621, 620), (620, 621, 623, 622), (622, 623, 625, 624), (624, 625, 627, 626), (626, 627, 629, 628), (628, 629, 631, 630), (630, 631, 633, 632), (632, 633, 635, 634), (634, 635, 637, 636), (636, 637, 639, 638), (638, 639, 641, 640), (640, 641, 643, 642), (642, 643, 645, 644), (644, 645, 647, 646), (646, 647, 649, 648), (648, 649, 651, 650), (650, 651, 653, 652), (652, 653, 655, 654), (654, 655, 657, 656), (656, 657, 659, 658), (658, 659, 661, 660), (660, 661, 663, 662), (662, 663, 665, 664), (664, 665, 667, 666), (666, 667, 669, 668), (668, 669, 671, 670), (670, 671, 673, 672), (672, 673, 675, 674), (674, 675, 677, 676), (676, 677, 679, 678), (678, 679, 681, 680), (680, 681, 683, 682), (682, 683, 685, 684), (684, 685, 687, 686), (686, 687, 689, 688), (688, 689, 691, 690), (690, 691, 693, 692), (692, 693, 695, 694), (694, 695, 697, 696), (696, 697, 699, 698), (698, 699, 701, 700), (700, 701, 703, 702), (702, 703, 705, 704), (704, 705, 707, 706), (706, 707, 709, 708), (708, 709, 711, 710), (710, 711, 713, 712), (712, 713, 715, 714), (714, 715, 717, 716), (716, 717, 719, 718), (718, 719, 721, 720), (3, 1, 723, 721, 719, 717, 715, 713, 711, 709, 707, 705, 703, 701, 699, 697, 695, 693, 691, 689, 687, 685, 683, 681, 679, 677, 675, 673, 671, 669, 667, 665, 663, 661, 659, 657, 655, 653, 651, 649, 647, 645, 643, 641, 639, 637, 635, 633, 631, 629, 627, 625, 623, 621, 619, 617, 615, 613, 611, 609, 607, 605, 603, 601, 599, 597, 595, 593, 591, 589, 587, 585, 583, 581, 579, 577, 575, 573, 571, 569, 567, 565, 563, 561, 559, 557, 555, 553, 551, 549, 547, 545, 543, 541, 539, 537, 535, 533, 531, 529, 527, 525, 523, 521, 519, 517, 515, 513, 511, 509, 507, 505, 503, 501, 499, 497, 495, 493, 491, 489, 487, 485, 483, 481, 479, 477, 475, 473, 471, 469, 467, 465, 463, 461, 459, 457, 455, 453, 451, 449, 447, 445, 443, 441, 439, 437, 435, 433, 431, 429, 427, 425, 423, 421, 419, 417, 415, 413, 411, 409, 407, 405, 403, 401, 399, 397, 395, 393, 391, 389, 387, 385, 383, 381, 379, 377, 375, 373, 371, 369, 367, 365, 363, 361, 359, 357, 355, 353, 351, 349, 347, 345, 343, 341, 339, 337, 335, 333, 331, 329, 327, 325, 323, 321, 319, 317, 315, 313, 311, 309, 307, 305, 303, 301, 299, 297, 295, 293, 291, 289, 287, 285, 283, 281, 279, 277, 275, 273, 271, 269, 267, 265, 263, 261, 259, 257, 255, 253, 251, 249, 247, 245, 243, 241, 239, 237, 235, 233, 231, 229, 227, 225, 223, 221, 219, 217, 215, 213, 211, 209, 207, 205, 203, 201, 199, 197, 195, 193, 191, 189, 187, 185, 183, 181, 179, 177, 175, 173, 171, 169, 167, 165, 163, 161, 159, 157, 155, 153, 151, 149, 147, 145, 143, 141, 139, 137, 135, 133, 131, 129, 127, 125, 123, 121, 119, 117, 115, 113, 111, 109, 107, 105, 103, 101, 99, 97, 95, 93, 91, 89, 87, 85, 83, 81, 79, 77, 75, 73, 71, 69, 67, 65, 63, 61, 59, 57, 55, 53, 51, 49, 47, 45, 43, 41, 39, 37, 35, 33, 31, 29, 27, 25, 23, 21, 19, 17, 15, 13, 11, 9, 7, 5), (720, 721, 723, 722), (722, 723, 1, 0), (0, 2, 4, 6, 8, 10, 12, 14, 16, 18, 20, 22, 24, 26, 28, 30, 32, 34, 36, 38, 40, 42, 44, 46, 48, 50, 52, 54, 56, 58, 60, 62, 64, 66, 68, 70, 72, 74, 76, 78, 80, 82, 84, 86, 88, 90, 92, 94, 96, 98, 100, 102, 104, 106, 108, 110, 112, 114, 116, 118, 120, 122, 124, 126, 128, 130, 132, 134, 136, 138, 140, 142, 144, 146, 148, 150, 152, 154, 156, 158, 160, 162, 164, 166, 168, 170, 172, 174, 176, 178, 180, 182, 184, 186, 188, 190, 192, 194, 196, 198, 200, 202, 204, 206, 208, 210, 212, 214, 216, 218, 220, 222, 224, 226, 228, 230, 232, 234, 236, 238, 240, 242, 244, 246, 248, 250, 252, 254, 256, 258, 260, 262, 264, 266, 268, 270, 272, 274, 276, 278, 280, 282, 284, 286, 288, 290, 292, 294, 296, 298, 300, 302, 304, 306, 308, 310, 312, 314, 316, 318, 320, 322, 324, 326, 328, 330, 332, 334, 336, 338, 340, 342, 344, 346, 348, 350, 352, 354, 356, 358, 360, 362, 364, 366, 368, 370, 372, 374, 376, 378, 380, 382, 384, 386, 388, 390, 392, 394, 396, 398, 400, 402, 404, 406, 408, 410, 412, 414, 416, 418, 420, 422, 424, 426, 428, 430, 432, 434, 436, 438, 440, 442, 444, 446, 448, 450, 452, 454, 456, 458, 460, 462, 464, 466, 468, 470, 472, 474, 476, 478, 480, 482, 484, 486, 488, 490, 492, 494, 496, 498, 500, 502, 504, 506, 508, 510, 512, 514, 516, 518, 520, 522, 524, 526, 528, 530, 532, 534, 536, 538, 540, 542, 544, 546, 548, 550, 552, 554, 556, 558, 560, 562, 564, 566, 568, 570, 572, 574, 576, 578, 580, 582, 584, 586, 588, 590, 592, 594, 596, 598, 600, 602, 604, 606, 608, 610, 612, 614, 616, 618, 620, 622, 624, 626, 628, 630, 632, 634, 636, 638, 640, 642, 644, 646, 648, 650, 652, 654, 656, 658, 660, 662, 664, 666, 668, 670, 672, 674, 676, 678, 680, 682, 684, 686, 688, 690, 692, 694, 696, 698, 700, 702, 704, 706, 708, 710, 712, 714, 716, 718, 720, 722)])
me_cylinder_002.use_remesh_preserve_volume = False
me_cylinder_002.use_remesh_preserve_attributes = False
me_cylinder_002.use_mirror_vertex_groups = False
me_cylinder_002.update()
me_cylinder = bpy.data.meshes.new('Cylinder')
me_cylinder.from_pydata([(0.0, 8.0, -0.5), (0.0, 8.0, 0.5), (0.1388, 7.999, 0.5), (0.1388, 7.999, -0.5), (-1.0, 3.2, -0.5), (-2.326, 7.654, -0.5), (-2.193, 7.693, -0.5), (-2.059, 7.73, -0.5), (-1.925, 7.765, -0.5), (-1.79, 7.797, -0.5), (-1.654, 7.827, -0.5), (-1.518, 7.855, -0.5), (-1.382, 7.88, -0.5), (-1.245, 7.903, -0.5), (-1.107, 7.923, -0.5), (-0.9696, 7.941, -0.5), (-0.8316, 7.957, -0.5), (-0.6934, 7.97, -0.5), (-0.555, 7.981, -0.5), (-0.4164, 7.989, -0.5), (-0.2776, 7.995, -0.5), (-0.1388, 7.999, -0.5), (0.2777, 7.995, -0.5), (0.4164, 7.989, -0.5), (0.555, 7.981, -0.5), (0.6934, 7.97, -0.5), (0.8316, 7.957, -0.5), (0.9696, 7.941, -0.5), (1.107, 7.923, -0.5), (1.245, 7.903, -0.5), (1.382, 7.88, -0.5), (1.518, 7.855, -0.5), (1.654, 7.827, -0.5), (1.79, 7.797, -0.5), (1.925, 7.765, -0.5), (2.059, 7.73, -0.5), (2.193, 7.693, -0.5), (2.326, 7.654, -0.5), (2.459, 7.613, -0.5), (2.591, 7.569, -0.5), (2.722, 7.523, -0.5), (2.852, 7.474, -0.5), (2.981, 7.424, -0.5), (3.11, 7.371, -0.5), (3.237, 7.316, -0.5), (3.363, 7.259, -0.5), (3.489, 7.199, -0.5), (3.613, 7.137, -0.5), (3.737, 7.074, -0.5), (3.859, 7.008, -0.5), (3.98, 6.94, -0.5), (4.1, 6.87, -0.5), (4.218, 6.797, -0.5), (4.336, 6.723, -0.5), (4.452, 6.647, -0.5), (4.566, 6.569, -0.5), (4.68, 6.488, -0.5), (4.792, 6.406, -0.5), (4.902, 6.322, -0.5), (5.011, 6.236, -0.5), (5.119, 6.148, -0.5), (5.225, 6.058, -0.5), (5.329, 5.967, -0.5), (5.432, 5.873, -0.5), (1.0, 3.2, -0.5), (1.0, 5.2, -0.5), (-1.0, 5.2, -0.5), (-0.1388, 7.999, 0.5), (-2.397, -7.422, 0.5), (-2.526, -7.38, 0.5), (-2.654, -7.335, 0.5), (-2.781, -7.288, 0.5), (-2.907, -7.238, 0.5), (-3.032, -7.187, 0.5), (-3.156, -7.133, 0.5), (-3.279, -7.077, 0.5), (-3.402, -7.019, 0.5), (-3.523, -6.959, 0.5), (-3.643, -6.897, 0.5), (-3.762, -6.833, 0.5), (-3.88, -6.766, 0.5), (-3.997, -6.698, 0.5), (-4.113, -6.627, 0.5), (-4.227, -6.555, 0.5), (-4.34, -6.481, 0.5), (-4.452, -6.404, 0.5), (-4.563, -6.326, 0.5), (-4.672, -6.246, 0.5), (-4.78, -6.164, 0.5), (-4.886, -6.08, 0.5), (-4.991, -5.994, 0.5), (-5.094, -5.907, 0.5), (-5.196, -5.818, 0.5), (-5.296, -5.727, 0.5), (-5.394, -5.634, 0.5), (-5.491, -5.539, 0.5), (-5.587, -5.443, 0.5), (-5.68, -5.345, 0.5), (-5.772, -5.246, 0.5), (-5.862, -5.145, 0.5), (-5.951, -5.042, 0.5), (-6.038, -4.938, 0.5), (-6.122, -4.833, 0.5), (-6.205, -4.726, 0.5), (-6.286, -4.618, 0.5), (-6.366, -4.508, 0.5), (-6.443, -4.397, 0.5), (-6.518, -4.284, 0.5), (-6.592, -4.17, 0.5), (-6.663, -4.055, 0.5), (-6.732, -3.939, 0.5), (-6.8, -3.822, 0.5), (-6.865, -3.703, 0.5), (-6.928, -3.583, 0.5), (-6.989, -3.462, 0.5), (-7.048, -3.341, 0.5), (-7.105, -3.218, 0.5), (-7.16, -3.094, 0.5), (-7.213, -2.969, 0.5), (-7.263, -2.844, 0.5), (-7.311, -2.717, 0.5), (-7.357, -2.59, 0.5), (-7.401, -2.462, 0.5), (-7.443, -2.333, 0.5), (-7.482, -2.203, 0.5), (-7.519, -2.073, 0.5), (-7.554, -1.942, 0.5), (-7.587, -1.811, 0.5), (-7.617, -1.679, 0.5), (-7.645, -1.547, 0.5), (-7.671, -1.414, 0.5), (-7.694, -1.28, 0.5), (-7.715, -1.147, 0.5), (-7.734, -1.013, 0.5), (-7.75, -0.8781, 0.5), (-7.764, -0.7435, 0.5), (-7.776, -0.6086, 0.5), (-7.786, -0.4735, 0.5), (-7.793, -0.3383, 0.5), (-7.797, -0.203, 0.5), (-7.8, -0.06768, 0.5), (-7.8, 0.0677, 0.5), (-7.797, 0.2031, 0.5), (-7.793, 0.3384, 0.5), (-7.786, 0.4736, 0.5), (-7.776, 0.6086, 0.5), (-7.764, 0.7435, 0.5), (-7.75, 0.8781, 0.5), (-7.734, 1.013, 0.5), (-7.715, 1.147, 0.5), (-7.694, 1.28, 0.5), (-7.671, 1.414, 0.5), (-7.645, 1.547, 0.5), (-7.617, 1.679, 0.5), (-7.587, 1.811, 0.5), (-7.554, 1.942, 0.5), (-7.519, 2.073, 0.5), (-7.482, 2.203, 0.5), (-7.443, 2.333, 0.5), (-7.401, 2.462, 0.5), (-7.357, 2.59, 0.5), (-7.311, 2.717, 0.5), (-7.263, 2.844, 0.5), (-7.213, 2.969, 0.5), (-7.16, 3.094, 0.5), (-7.105, 3.218, 0.5), (-7.048, 3.341, 0.5), (-6.989, 3.463, 0.5), (-6.928, 3.583, 0.5), (-6.865, 3.703, 0.5), (-6.8, 3.822, 0.5), (-6.732, 3.939, 0.5), (-6.663, 4.055, 0.5), (-6.592, 4.17, 0.5), (-6.518, 4.284, 0.5), (-6.443, 4.397, 0.5), (-6.366, 4.508, 0.5), (-6.286, 4.618, 0.5), (-6.205, 4.726, 0.5), (-6.122, 4.833, 0.5), (-6.038, 4.938, 0.5), (-5.951, 5.043, 0.5), (-5.862, 5.145, 0.5), (-5.772, 5.246, 0.5), (-5.68, 5.345, 0.5), (-5.587, 5.443, 0.5), (-5.491, 5.539, 0.5), (-5.394, 5.634, 0.5), (-5.296, 5.727, 0.5), (-5.196, 5.818, 0.5), (-5.094, 5.907, 0.5), (-4.991, 5.994, 0.5), (-4.886, 6.08, 0.5), (-4.78, 6.164, 0.5), (-4.672, 6.246, 0.5), (-4.563, 6.326, 0.5), (-4.452, 6.404, 0.5), (-4.34, 6.481, 0.5), (-4.227, 6.555, 0.5), (-4.113, 6.628, 0.5), (-3.997, 6.698, 0.5), (-3.88, 6.766, 0.5), (-3.762, 6.833, 0.5), (-3.643, 6.897, 0.5), (-3.523, 6.959, 0.5), (-3.402, 7.019, 0.5), (-3.279, 7.077, 0.5), (-3.156, 7.133, 0.5), (-3.032, 7.187, 0.5), (-2.907, 7.238, 0.5), (-2.781, 7.288, 0.5), (-2.654, 7.335, 0.5), (-2.526, 7.38, 0.5), (-2.397, 7.422, 0.5), (-2.268, 7.463, 0.5), (-2.138, 7.501, 0.5), (-2.008, 7.537, 0.5), (-1.877, 7.571, 0.5), (-1.745, 7.602, 0.5), (-1.613, 7.631, 0.5), (-1.48, 7.658, 0.5), (-1.347, 7.683, 0.5), (-1.213, 7.705, 0.5), (-1.08, 7.725, 0.5), (-0.9453, 7.743, 0.5), (-0.8108, 7.758, 0.5), (-0.6761, 7.771, 0.5), (-0.5411, 7.781, 0.5), (-0.406, 7.789, 0.5), (-0.2707, 7.795, 0.5), (-0.1354, 7.799, 0.5), (0.0, 7.8, 0.5), (0.1354, 7.799, 0.5), (0.2777, 7.995, 0.5), (-0.2776, 7.995, 0.5), (-0.4164, 7.989, 0.5), (-0.555, 7.981, 0.5), (-0.6934, 7.97, 0.5), (-0.8316, 7.957, 0.5), (-0.9696, 7.941, 0.5), (-1.107, 7.923, 0.5), (-1.245, 7.903, 0.5), (-1.382, 7.88, 0.5), (-1.518, 7.855, 0.5), (-1.654, 7.827, 0.5), (-1.79, 7.797, 0.5), (-1.925, 7.765, 0.5), (-2.059, 7.73, 0.5), (-2.193, 7.693, 0.5), (-2.326, 7.654, 0.5), (-2.459, 7.613, 0.5), (-2.591, 7.569, 0.5), (-2.722, 7.523, 0.5), (-2.852, 7.474, 0.5), (-2.981, 7.424, 0.5), (-3.109, 7.371, 0.5), (-3.237, 7.316, 0.5), (-3.363, 7.259, 0.5), (-3.489, 7.199, 0.5), (-3.613, 7.137, 0.5), (-3.737, 7.074, 0.5), (-3.859, 7.008, 0.5), (-3.98, 6.94, 0.5), (-4.1, 6.87, 0.5), (-4.218, 6.797, 0.5), (-4.336, 6.723, 0.5), (-4.452, 6.647, 0.5), (-4.566, 6.569, 0.5), (-4.68, 6.488, 0.5), (-4.792, 6.406, 0.5), (-4.902, 6.322, 0.5), (-5.011, 6.236, 0.5), (-5.119, 6.148, 0.5), (-5.225, 6.058, 0.5), (-5.329, 5.967, 0.5), (-5.432, 5.873, 0.5), (-5.533, 5.778, 0.5), (-5.632, 5.681, 0.5), (-5.73, 5.583, 0.5), (-5.826, 5.482, 0.5), (-5.92, 5.381, 0.5), (-6.013, 5.277, 0.5), (-6.103, 5.172, 0.5), (-6.192, 5.065, 0.5), (-6.279, 4.957, 0.5), (-6.364, 4.847, 0.5), (-6.448, 4.736, 0.5), (-6.529, 4.623, 0.5), (-6.608, 4.509, 0.5), (-6.685, 4.394, 0.5), (-6.761, 4.277, 0.5), (-6.834, 4.159, 0.5), (-6.905, 4.04, 0.5), (-6.974, 3.92, 0.5), (-7.041, 3.798, 0.5), (-7.106, 3.675, 0.5), (-7.169, 3.551, 0.5), (-7.229, 3.426, 0.5), (-7.288, 3.3, 0.5), (-7.344, 3.173, 0.5), (-7.398, 3.045, 0.5), (-7.449, 2.917, 0.5), (-7.499, 2.787, 0.5), (-7.546, 2.656, 0.5), (-7.591, 2.525, 0.5), (-7.634, 2.393, 0.5), (-7.674, 2.26, 0.5), (-7.712, 2.126, 0.5), (-7.748, 1.992, 0.5), (-7.781, 1.857, 0.5), (-7.812, 1.722, 0.5), (-7.841, 1.586, 0.5), (-7.868, 1.45, 0.5), (-7.891, 1.313, 0.5), (-7.913, 1.176, 0.5), (-7.932, 1.038, 0.5), (-7.949, 0.9007, 0.5), (-7.964, 0.7626, 0.5), (-7.976, 0.6242, 0.5), (-7.985, 0.4857, 0.5), (-7.992, 0.347, 0.5), (-7.997, 0.2083, 0.5), (-8.0, 0.06944, 0.5), (-8.0, -0.06942, 0.5), (-7.997, -0.2082, 0.5), (-7.992, -0.347, 0.5), (-7.985, -0.4857, 0.5), (-7.976, -0.6242, 0.5), (-7.964, -0.7625, 0.5), (-7.949, -0.9006, 0.5), (-7.932, -1.038, 0.5), (-7.913, -1.176, 0.5), (-7.891, -1.313, 0.5), (-7.868, -1.45, 0.5), (-7.841, -1.586, 0.5), (-7.812, -1.722, 0.5), (-7.781, -1.857, 0.5), (-7.748, -1.992, 0.5), (-7.712, -2.126, 0.5), (-7.674, -2.26, 0.5), (-7.634, -2.393, 0.5), (-7.591, -2.525, 0.5), (-7.546, -2.656, 0.5), (-7.499, -2.787, 0.5), (-7.449, -2.917, 0.5), (-7.398, -3.045, 0.5), (-7.344, -3.173, 0.5), (-7.288, -3.3, 0.5), (-7.229, -3.426, 0.5), (-7.169, -3.551, 0.5), (-7.106, -3.675, 0.5), (-7.041, -3.798, 0.5), (-6.974, -3.92, 0.5), (-6.905, -4.04, 0.5), (-6.834, -4.159, 0.5), (-6.761, -4.277, 0.5), (-6.685, -4.394, 0.5), (-6.608, -4.509, 0.5), (-6.529, -4.623, 0.5), (-6.448, -4.736, 0.5), (-6.364, -4.847, 0.5), (-6.279, -4.957, 0.5), (-6.192, -5.065, 0.5), (-6.103, -5.172, 0.5), (-6.013, -5.277, 0.5), (-5.92, -5.38, 0.5), (-5.826, -5.482, 0.5), (-5.73, -5.583, 0.5), (-5.632, -5.681, 0.5), (-5.533, -5.778, 0.5), (-5.432, -5.873, 0.5), (-5.329, -5.967, 0.5), (-5.225, -6.058, 0.5), (-5.119, -6.148, 0.5), (-5.011, -6.236, 0.5), (-4.902, -6.322, 0.5), (-4.792, -6.406, 0.5), (-4.68, -6.488, 0.5), (-4.566, -6.569, 0.5), (-4.452, -6.647, 0.5), (-4.336, -6.723, 0.5), (-4.218, -6.797, 0.5), (-4.1, -6.87, 0.5), (-3.98, -6.94, 0.5), (-3.859, -7.008, 0.5), (-3.737, -7.074, 0.5), (-3.613, -7.137, 0.5), (-3.489, -7.199, 0.5), (-3.363, -7.259, 0.5), (-3.237, -7.316, 0.5), (-3.11, -7.371, 0.5), (-2.981, -7.424, 0.5), (-2.852, -7.474, 0.5), (-2.722, -7.523, 0.5), (-2.591, -7.569, 0.5), (-2.459, -7.613, 0.5), (-2.326, -7.654, 0.5), (-2.193, -7.693, 0.5), (-2.059, -7.73, 0.5), (-1.925, -7.765, 0.5), (-1.79, -7.797, 0.5), (-1.654, -7.827, 0.5), (-1.518, -7.855, 0.5), (-1.382, -7.88, 0.5), (-1.245, -7.903, 0.5), (-1.107, -7.923, 0.5), (-0.9696, -7.941, 0.5), (-0.8316, -7.957, 0.5), (-0.6934, -7.97, 0.5), (-0.555, -7.981, 0.5), (-0.4164, -7.989, 0.5), (-0.2777, -7.995, 0.5), (-0.1389, -7.999, 0.5), (-8.329e-06, -8.0, 0.5), (-8.121e-06, -7.8, 0.5), (-0.1354, -7.799, 0.5), (-0.2707, -7.795, 0.5), (-0.406, -7.789, 0.5), (-0.5411, -7.781, 0.5), (-0.6761, -7.771, 0.5), (-0.8108, -7.758, 0.5), (-0.9454, -7.742, 0.5), (-1.08, -7.725, 0.5), (-1.214, -7.705, 0.5), (-1.347, -7.683, 0.5), (-1.48, -7.658, 0.5), (-1.613, -7.631, 0.5), (-1.745, -7.602, 0.5), (-1.877, -7.571, 0.5), (-2.008, -7.537, 0.5), (-2.138, -7.501, 0.5), (-2.268, -7.463, 0.5), (-1.0, 5.2, -0.4), (-1.0, 3.2, -0.4), (1.0, -3.2, -0.5), (-1.0, -3.2, -0.5), (-1.0, -5.2, -0.5), (-1.518, -7.855, -0.5), (-1.654, -7.827, -0.5), (-1.79, -7.797, -0.5), (-1.925, -7.765, -0.5), (-2.059, -7.73, -0.5), (-2.193, -7.693, -0.5), (-2.326, -7.654, -0.5), (-2.459, -7.613, -0.5), (-2.591, -7.569, -0.5), (-2.722, -7.523, -0.5), (-2.852, -7.474, -0.5), (-2.981, -7.424, -0.5), (-3.11, -7.371, -0.5), (-3.237, -7.316, -0.5), (-3.363, -7.259, -0.5), (-3.489, -7.199, -0.5), (-3.613, -7.137, -0.5), (-3.737, -7.074, -0.5), (-3.859, -7.008, -0.5), (-3.98, -6.94, -0.5), (-4.1, -6.87, -0.5), (-4.218, -6.797, -0.5), (-4.336, -6.723, -0.5), (-4.452, -6.647, -0.5), (-4.566, -6.569, -0.5), (-4.68, -6.488, -0.5), (-4.792, -6.406, -0.5), (-4.902, -6.322, -0.5), (-5.011, -6.236, -0.5), (-5.119, -6.148, -0.5), (-5.225, -6.058, -0.5), (-5.329, -5.967, -0.5), (-5.432, -5.873, -0.5), (-5.533, -5.778, -0.5), (-5.632, -5.681, -0.5), (-5.73, -5.583, -0.5), (-5.826, -5.482, -0.5), (-5.92, -5.38, -0.5), (-6.013, -5.277, -0.5), (-6.103, -5.172, -0.5), (-6.192, -5.065, -0.5), (-6.279, -4.957, -0.5), (-6.364, -4.847, -0.5), (-6.448, -4.736, -0.5), (-6.529, -4.623, -0.5), (-6.608, -4.509, -0.5), (-6.685, -4.394, -0.5), (-6.761, -4.277, -0.5), (-6.834, -4.159, -0.5), (-6.905, -4.04, -0.5), (-6.974, -3.92, -0.5), (-7.041, -3.798, -0.5), (-7.106, -3.675, -0.5), (-7.169, -3.551, -0.5), (-7.229, -3.426, -0.5), (-7.288, -3.3, -0.5), (-7.344, -3.173, -0.5), (-7.398, -3.045, -0.5), (-7.449, -2.917, -0.5), (-7.499, -2.787, -0.5), (-7.546, -2.656, -0.5), (-7.591, -2.525, -0.5), (-7.634, -2.393, -0.5), (-7.674, -2.26, -0.5), (-7.712, -2.126, -0.5), (-7.748, -1.992, -0.5), (-7.781, -1.857, -0.5), (-7.812, -1.722, -0.5), (-7.841, -1.586, -0.5), (-7.868, -1.45, -0.5), (-5.2, -1.0, -0.5), (-3.2, -1.0, -0.5), (-3.2, 1.0, -0.5), (3.2, 1.0, -0.5), (3.2, -1.0, -0.5), (5.533, 5.778, -0.5), (5.632, 5.681, -0.5), (5.73, 5.583, -0.5), (5.826, 5.482, -0.5), (5.92, 5.381, -0.5), (6.013, 5.277, -0.5), (6.103, 5.172, -0.5), (6.192, 5.065, -0.5), (6.279, 4.957, -0.5), (6.364, 4.847, -0.5), (6.448, 4.736, -0.5), (6.529, 4.623, -0.5), (6.608, 4.509, -0.5), (6.685, 4.394, -0.5), (6.761, 4.277, -0.5), (6.834, 4.159, -0.5), (6.905, 4.04, -0.5), (6.974, 3.92, -0.5), (7.041, 3.798, -0.5), (7.106, 3.675, -0.5), (7.169, 3.551, -0.5), (7.229, 3.426, -0.5), (7.288, 3.3, -0.5), (7.344, 3.173, -0.5), (7.398, 3.045, -0.5), (7.449, 2.917, -0.5), (7.499, 2.787, -0.5), (7.546, 2.656, -0.5), (7.591, 2.525, -0.5), (7.634, 2.393, -0.5), (7.674, 2.26, -0.5), (7.712, 2.126, -0.5), (7.748, 1.992, -0.5), (7.781, 1.857, -0.5), (7.812, 1.722, -0.5), (7.841, 1.586, -0.5), (7.868, 1.45, -0.5), (7.891, 1.313, -0.5), (7.913, 1.176, -0.5), (7.932, 1.038, -0.5), (7.949, 0.9006, -0.5), (7.964, 0.7625, -0.5), (7.976, 0.6242, -0.5), (7.985, 0.4857, -0.5), (7.992, 0.347, -0.5), (7.997, 0.2083, -0.5), (8.0, 0.06942, -0.5), (8.0, -0.06943, -0.5), (7.997, -0.2083, -0.5), (7.992, -0.347, -0.5), (7.985, -0.4857, -0.5), (7.976, -0.6242, -0.5), (7.964, -0.7625, -0.5), (7.949, -0.9006, -0.5), (7.932, -1.038, -0.5), (7.913, -1.176, -0.5), (5.2, -1.0, -0.5), (5.2, 1.0, -0.5), (-5.2, 1.0, -0.5), (-7.891, -1.313, -0.5), (-7.913, -1.176, -0.5), (-7.932, -1.038, -0.5), (-7.949, -0.9006, -0.5), (-7.964, -0.7625, -0.5), (-7.976, -0.6242, -0.5), (-7.985, -0.4857, -0.5), (-7.992, -0.347, -0.5), (-7.997, -0.2082, -0.5), (-8.0, -0.06942, -0.5), (-8.0, 0.06944, -0.5), (-7.997, 0.2083, -0.5), (-7.992, 0.347, -0.5), (-7.985, 0.4857, -0.5), (-7.976, 0.6242, -0.5), (-7.964, 0.7626, -0.5), (-7.949, 0.9007, -0.5), (-7.932, 1.038, -0.5), (-7.913, 1.176, -0.5), (-7.891, 1.313, -0.5), (-7.868, 1.45, -0.5), (-7.841, 1.586, -0.5), (-7.812, 1.722, -0.5), (-7.781, 1.857, -0.5), (-7.748, 1.992, -0.5), (-7.712, 2.126, -0.5), (-7.674, 2.26, -0.5), (-7.634, 2.393, -0.5), (-7.591, 2.525, -0.5), (-7.546, 2.656, -0.5), (-7.499, 2.787, -0.5), (-7.449, 2.917, -0.5), (-7.398, 3.045, -0.5), (-7.344, 3.173, -0.5), (-7.288, 3.3, -0.5), (-7.229, 3.426, -0.5), (-7.169, 3.551, -0.5), (-7.106, 3.675, -0.5), (-7.041, 3.798, -0.5), (-6.974, 3.92, -0.5), (-6.905, 4.04, -0.5), (-6.834, 4.159, -0.5), (-6.761, 4.277, -0.5), (-6.685, 4.394, -0.5), (-6.608, 4.509, -0.5), (-6.529, 4.623, -0.5), (-6.448, 4.736, -0.5), (-6.364, 4.847, -0.5), (-6.279, 4.957, -0.5), (-6.192, 5.065, -0.5), (-6.103, 5.172, -0.5), (-6.013, 5.277, -0.5), (-5.92, 5.381, -0.5), (-5.826, 5.482, -0.5), (-5.73, 5.583, -0.5), (-5.632, 5.681, -0.5), (-5.533, 5.778, -0.5), (-5.432, 5.873, -0.5), (-5.329, 5.967, -0.5), (-5.225, 6.058, -0.5), (-5.119, 6.148, -0.5), (-5.011, 6.236, -0.5), (-4.902, 6.322, -0.5), (-4.792, 6.406, -0.5), (-4.68, 6.488, -0.5), (-4.566, 6.569, -0.5), (-4.452, 6.647, -0.5), (-4.336, 6.723, -0.5), (-4.218, 6.797, -0.5), (-4.1, 6.87, -0.5), (-3.98, 6.94, -0.5), (-3.859, 7.008, -0.5), (-3.737, 7.074, -0.5), (-3.613, 7.137, -0.5), (-3.489, 7.199, -0.5), (-3.363, 7.259, -0.5), (-3.237, 7.316, -0.5), (-3.109, 7.371, -0.5), (-2.981, 7.424, -0.5), (-2.852, 7.474, -0.5), (-2.722, 7.523, -0.5), (-2.591, 7.569, -0.5), (-2.459, 7.613, -0.5), (0.4164, 7.989, 0.5), (0.555, 7.981, 0.5), (0.6934, 7.97, 0.5), (0.8316, 7.957, 0.5), (0.9696, 7.941, 0.5), (1.107, 7.923, 0.5), (1.245, 7.903, 0.5), (1.382, 7.88, 0.5), (1.518, 7.855, 0.5), (1.654, 7.827, 0.5), (1.79, 7.797, 0.5), (1.925, 7.765, 0.5), (2.059, 7.73, 0.5), (2.193, 7.693, 0.5), (2.326, 7.654, 0.5), (2.459, 7.613, 0.5), (2.591, 7.569, 0.5), (2.722, 7.523, 0.5), (2.852, 7.474, 0.5), (2.981, 7.424, 0.5), (3.11, 7.371, 0.5), (3.237, 7.316, 0.5), (3.363, 7.259, 0.5), (3.489, 7.199, 0.5), (3.613, 7.137, 0.5), (3.737, 7.074, 0.5), (3.859, 7.008, 0.5), (3.98, 6.94, 0.5), (4.1, 6.87, 0.5), (4.218, 6.797, 0.5), (4.336, 6.723, 0.5), (4.452, 6.647, 0.5), (4.566, 6.569, 0.5), (4.68, 6.488, 0.5), (4.792, 6.406, 0.5), (4.902, 6.322, 0.5), (5.011, 6.236, 0.5), (5.119, 6.148, 0.5), (5.225, 6.058, 0.5), (5.329, 5.967, 0.5), (5.432, 5.873, 0.5), (1.0, 3.2, -0.4), (1.0, 5.2, -0.4), (-2.268, -7.463, -0.4), (-2.397, -7.422, -0.4), (-2.526, -7.38, -0.4), (-2.654, -7.335, -0.4), (-2.781, -7.288, -0.4), (-2.907, -7.238, -0.4), (-3.032, -7.187, -0.4), (-3.156, -7.133, -0.4), (-3.279, -7.077, -0.4), (-3.402, -7.019, -0.4), (-3.523, -6.959, -0.4), (-3.643, -6.897, -0.4), (-3.762, -6.833, -0.4), (-3.88, -6.766, -0.4), (-3.997, -6.698, -0.4), (-4.113, -6.627, -0.4), (-4.227, -6.555, -0.4), (-4.34, -6.481, -0.4), (-4.452, -6.404, -0.4), (-4.563, -6.326, -0.4), (-4.672, -6.246, -0.4), (-4.78, -6.164, -0.4), (-4.886, -6.08, -0.4), (-4.991, -5.994, -0.4), (-5.094, -5.907, -0.4), (-5.196, -5.818, -0.4), (-5.296, -5.727, -0.4), (-5.394, -5.634, -0.4), (-5.491, -5.539, -0.4), (-5.587, -5.443, -0.4), (-5.68, -5.345, -0.4), (-5.772, -5.246, -0.4), (-5.862, -5.145, -0.4), (-5.951, -5.042, -0.4), (-6.038, -4.938, -0.4), (-6.122, -4.833, -0.4), (-6.205, -4.726, -0.4), (-6.286, -4.618, -0.4), (-6.366, -4.508, -0.4), (-6.443, -4.397, -0.4), (-6.518, -4.284, -0.4), (-6.592, -4.17, -0.4), (-6.663, -4.055, -0.4), (-6.732, -3.939, -0.4), (-6.8, -3.822, -0.4), (-6.865, -3.703, -0.4), (-6.928, -3.583, -0.4), (-6.989, -3.462, -0.4), (-7.048, -3.341, -0.4), (-7.105, -3.218, -0.4), (-7.16, -3.094, -0.4), (-7.213, -2.969, -0.4), (-7.263, -2.844, -0.4), (-7.311, -2.717, -0.4), (-7.357, -2.59, -0.4), (-7.401, -2.462, -0.4), (-7.443, -2.333, -0.4), (-7.482, -2.203, -0.4), (-7.519, -2.073, -0.4), (-7.554, -1.942, -0.4), (-7.587, -1.811, -0.4), (-7.617, -1.679, -0.4), (-7.645, -1.547, -0.4), (-7.671, -1.414, -0.4), (-7.694, -1.28, -0.4), (-7.715, -1.147, -0.4), (-7.734, -1.013, -0.4), (-7.75, -0.8781, -0.4), (-7.764, -0.7435, -0.4), (-7.776, -0.6086, -0.4), (-7.786, -0.4735, -0.4), (-7.793, -0.3383, -0.4), (-7.797, -0.203, -0.4), (-7.8, -0.06768, -0.4), (-7.8, 0.0677, -0.4), (-7.797, 0.2031, -0.4), (-7.793, 0.3384, -0.4), (-7.786, 0.4736, -0.4), (-7.776, 0.6086, -0.4), (-7.764, 0.7435, -0.4), (-7.75, 0.8781, -0.4), (-7.734, 1.013, -0.4), (-7.715, 1.147, -0.4), (-7.694, 1.28, -0.4), (-7.671, 1.414, -0.4), (-7.645, 1.547, -0.4), (-7.617, 1.679, -0.4), (-7.587, 1.811, -0.4), (-7.554, 1.942, -0.4), (-7.519, 2.073, -0.4), (-7.482, 2.203, -0.4), (-7.443, 2.333, -0.4), (-7.401, 2.462, -0.4), (-7.357, 2.59, -0.4), (-7.311, 2.717, -0.4), (-7.263, 2.844, -0.4), (-7.213, 2.969, -0.4), (-7.16, 3.094, -0.4), (-7.105, 3.218, -0.4), (-7.048, 3.341, -0.4), (-6.989, 3.463, -0.4), (-6.928, 3.583, -0.4), (-6.865, 3.703, -0.4), (-6.8, 3.822, -0.4), (-6.732, 3.939, -0.4), (-6.663, 4.055, -0.4), (-6.592, 4.17, -0.4), (-6.518, 4.284, -0.4), (-6.443, 4.397, -0.4), (-6.366, 4.508, -0.4), (-6.286, 4.618, -0.4), (-6.205, 4.726, -0.4), (-6.122, 4.833, -0.4), (-6.038, 4.938, -0.4), (-5.951, 5.043, -0.4), (-5.862, 5.145, -0.4), (-5.772, 5.246, -0.4), (-5.68, 5.345, -0.4), (-5.587, 5.443, -0.4), (-5.491, 5.539, -0.4), (-5.394, 5.634, -0.4), (-5.296, 5.727, -0.4), (-5.196, 5.818, -0.4), (-5.094, 5.907, -0.4), (-4.991, 5.994, -0.4), (-4.886, 6.08, -0.4), (-4.78, 6.164, -0.4), (-4.672, 6.246, -0.4), (-4.563, 6.326, -0.4), (-4.452, 6.404, -0.4), (-4.34, 6.481, -0.4), (-4.227, 6.555, -0.4), (-4.113, 6.628, -0.4), (-3.997, 6.698, -0.4), (-3.88, 6.766, -0.4), (-3.762, 6.833, -0.4), (-3.643, 6.897, -0.4), (-3.523, 6.959, -0.4), (-3.402, 7.019, -0.4), (-3.279, 7.077, -0.4), (-3.156, 7.133, -0.4), (-3.032, 7.187, -0.4), (-2.907, 7.238, -0.4), (-2.781, 7.288, -0.4), (-2.654, 7.335, -0.4), (-2.526, 7.38, -0.4), (-2.397, 7.422, -0.4), (-2.268, 7.463, -0.4), (-2.138, 7.501, -0.4), (-2.008, 7.537, -0.4), (-1.877, 7.571, -0.4), (-1.745, 7.602, -0.4), (-1.613, 7.631, -0.4), (-1.48, 7.658, -0.4), (-1.347, 7.683, -0.4), (-1.213, 7.705, -0.4), (-1.08, 7.725, -0.4), (-0.9453, 7.743, -0.4), (-0.8108, 7.758, -0.4), (-0.6761, 7.771, -0.4), (-0.5411, 7.781, -0.4), (-0.406, 7.789, -0.4), (-0.2707, 7.795, -0.4), (-0.1354, 7.799, -0.4), (0.0, 7.8, -0.4), (0.1354, 7.799, -0.4), (0.6761, -7.771, 0.5), (0.5411, -7.781, 0.5), (0.406, -7.789, 0.5), (0.2707, -7.795, 0.5), (0.1354, -7.799, 0.5), (0.1388, -7.999, 0.5), (0.2776, -7.995, 0.5), (0.4164, -7.989, 0.5), (0.555, -7.981, 0.5), (0.6934, -7.97, 0.5), (0.8316, -7.957, 0.5), (0.9696, -7.941, 0.5), (1.107, -7.923, 0.5), (1.245, -7.903, 0.5), (1.382, -7.88, 0.5), (1.518, -7.855, 0.5), (1.654, -7.827, 0.5), (1.79, -7.797, 0.5), (1.925, -7.765, 0.5), (2.059, -7.73, 0.5), (2.193, -7.693, 0.5), (2.326, -7.654, 0.5), (2.459, -7.613, 0.5), (2.591, -7.569, 0.5), (2.722, -7.523, 0.5), (2.852, -7.474, 0.5), (2.981, -7.424, 0.5), (3.11, -7.371, 0.5), (3.237, -7.316, 0.5), (3.363, -7.259, 0.5), (3.489, -7.199, 0.5), (3.613, -7.137, 0.5), (3.737, -7.074, 0.5), (3.859, -7.008, 0.5), (3.98, -6.94, 0.5), (4.1, -6.87, 0.5), (4.218, -6.797, 0.5), (4.336, -6.723, 0.5), (4.452, -6.647, 0.5), (4.566, -6.569, 0.5), (4.68, -6.488, 0.5), (4.792, -6.406, 0.5), (4.902, -6.322, 0.5), (5.011, -6.236, 0.5), (5.119, -6.148, 0.5), (5.225, -6.058, 0.5), (5.329, -5.967, 0.5), (5.432, -5.873, 0.5), (5.533, -5.778, 0.5), (5.632, -5.681, 0.5), (5.73, -5.583, 0.5), (5.826, -5.482, 0.5), (5.92, -5.381, 0.5), (6.013, -5.277, 0.5), (6.103, -5.172, 0.5), (6.192, -5.065, 0.5), (6.279, -4.957, 0.5), (6.364, -4.847, 0.5), (6.448, -4.736, 0.5), (6.529, -4.623, 0.5), (6.608, -4.509, 0.5), (6.685, -4.394, 0.5), (6.761, -4.277, 0.5), (6.834, -4.159, 0.5), (6.905, -4.04, 0.5), (6.974, -3.92, 0.5), (7.041, -3.798, 0.5), (7.106, -3.675, 0.5), (7.169, -3.551, 0.5), (7.229, -3.426, 0.5), (7.288, -3.3, 0.5), (7.344, -3.173, 0.5), (7.398, -3.045, 0.5), (7.449, -2.917, 0.5), (7.499, -2.787, 0.5), (7.546, -2.656, 0.5), (7.591, -2.525, 0.5), (7.634, -2.393, 0.5), (7.674, -2.26, 0.5), (7.712, -2.126, 0.5), (7.748, -1.992, 0.5), (7.781, -1.857, 0.5), (7.812, -1.722, 0.5), (7.841, -1.586, 0.5), (7.868, -1.45, 0.5), (7.891, -1.313, 0.5), (7.913, -1.176, 0.5), (7.932, -1.038, 0.5), (7.949, -0.9006, 0.5), (7.964, -0.7625, 0.5), (7.976, -0.6242, 0.5), (7.985, -0.4857, 0.5), (7.992, -0.347, 0.5), (7.997, -0.2083, 0.5), (8.0, -0.06943, 0.5), (8.0, 0.06942, 0.5), (7.997, 0.2083, 0.5), (7.992, 0.347, 0.5), (7.985, 0.4857, 0.5), (7.976, 0.6242, 0.5), (7.964, 0.7625, 0.5), (7.949, 0.9006, 0.5), (7.932, 1.038, 0.5), (7.913, 1.176, 0.5), (7.891, 1.313, 0.5), (7.868, 1.45, 0.5), (7.841, 1.586, 0.5), (7.812, 1.722, 0.5), (7.781, 1.857, 0.5), (7.748, 1.992, 0.5), (7.712, 2.126, 0.5), (7.674, 2.26, 0.5), (7.634, 2.393, 0.5), (7.591, 2.525, 0.5), (7.546, 2.656, 0.5), (7.499, 2.787, 0.5), (7.449, 2.917, 0.5), (7.398, 3.045, 0.5), (7.344, 3.173, 0.5), (7.288, 3.3, 0.5), (7.229, 3.426, 0.5), (7.169, 3.551, 0.5), (7.106, 3.675, 0.5), (7.041, 3.798, 0.5), (6.974, 3.92, 0.5), (6.905, 4.04, 0.5), (6.834, 4.159, 0.5), (6.761, 4.277, 0.5), (6.685, 4.394, 0.5), (6.608, 4.509, 0.5), (6.529, 4.623, 0.5), (6.448, 4.736, 0.5), (6.364, 4.847, 0.5), (6.279, 4.957, 0.5), (6.192, 5.065, 0.5), (6.103, 5.172, 0.5), (6.013, 5.277, 0.5), (5.92, 5.381, 0.5), (5.826, 5.482, 0.5), (5.73, 5.583, 0.5), (5.632, 5.681, 0.5), (5.533, 5.778, 0.5), (0.2707, 7.795, 0.5), (0.406, 7.789, 0.5), (0.5411, 7.781, 0.5), (0.6761, 7.771, 0.5), (0.8108, 7.758, 0.5), (0.9454, 7.742, 0.5), (1.08, 7.725, 0.5), (1.214, 7.705, 0.5), (1.347, 7.683, 0.5), (1.48, 7.658, 0.5), (1.613, 7.631, 0.5), (1.745, 7.602, 0.5), (1.877, 7.571, 0.5), (2.008, 7.537, 0.5), (2.138, 7.501, 0.5), (2.268, 7.463, 0.5), (2.397, 7.422, 0.5), (2.526, 7.38, 0.5), (2.654, 7.335, 0.5), (2.781, 7.288, 0.5), (2.907, 7.238, 0.5), (3.032, 7.187, 0.5), (3.156, 7.133, 0.5), (3.279, 7.077, 0.5), (3.402, 7.019, 0.5), (3.523, 6.959, 0.5), (3.643, 6.897, 0.5), (3.762, 6.833, 0.5), (3.88, 6.766, 0.5), (3.997, 6.698, 0.5), (4.113, 6.627, 0.5), (4.227, 6.555, 0.5), (4.34, 6.481, 0.5), (4.452, 6.404, 0.5), (4.563, 6.326, 0.5), (4.672, 6.246, 0.5), (4.78, 6.164, 0.5), (4.886, 6.08, 0.5), (4.991, 5.994, 0.5), (5.094, 5.907, 0.5), (5.196, 5.818, 0.5), (5.296, 5.727, 0.5), (5.394, 5.634, 0.5), (5.491, 5.539, 0.5), (5.587, 5.443, 0.5), (5.68, 5.345, 0.5), (5.772, 5.246, 0.5), (5.862, 5.145, 0.5), (5.951, 5.042, 0.5), (6.038, 4.938, 0.5), (6.122, 4.833, 0.5), (6.205, 4.726, 0.5), (6.286, 4.618, 0.5), (6.366, 4.508, 0.5), (6.443, 4.397, 0.5), (6.518, 4.284, 0.5), (6.592, 4.17, 0.5), (6.663, 4.055, 0.5), (6.732, 3.939, 0.5), (6.8, 3.822, 0.5), (6.865, 3.703, 0.5), (6.928, 3.583, 0.5), (6.989, 3.462, 0.5), (7.048, 3.341, 0.5), (7.105, 3.218, 0.5), (7.16, 3.094, 0.5), (7.213, 2.969, 0.5), (7.263, 2.844, 0.5), (7.311, 2.717, 0.5), (7.357, 2.59, 0.5), (7.401, 2.462, 0.5), (7.443, 2.333, 0.5), (7.482, 2.203, 0.5), (7.519, 2.073, 0.5), (7.554, 1.942, 0.5), (7.587, 1.811, 0.5), (7.617, 1.679, 0.5), (7.645, 1.547, 0.5), (7.671, 1.414, 0.5), (7.694, 1.28, 0.5), (7.715, 1.147, 0.5), (7.734, 1.013, 0.5), (7.75, 0.8781, 0.5), (7.764, 0.7435, 0.5), (7.776, 0.6086, 0.5), (7.786, 0.4735, 0.5), (7.793, 0.3383, 0.5), (7.797, 0.203, 0.5), (7.8, 0.06769, 0.5), (7.8, -0.0677, 0.5), (7.797, -0.2031, 0.5), (7.793, -0.3384, 0.5), (7.786, -0.4736, 0.5), (7.776, -0.6086, 0.5), (7.764, -0.7435, 0.5), (7.75, -0.8781, 0.5), (7.734, -1.013, 0.5), (7.715, -1.147, 0.5), (7.694, -1.28, 0.5), (7.671, -1.414, 0.5), (7.645, -1.547, 0.5), (7.617, -1.679, 0.5), (7.587, -1.811, 0.5), (7.554, -1.942, 0.5), (7.519, -2.073, 0.5), (7.482, -2.203, 0.5), (7.443, -2.333, 0.5), (7.401, -2.462, 0.5), (7.357, -2.59, 0.5), (7.311, -2.717, 0.5), (7.263, -2.844, 0.5), (7.213, -2.969, 0.5), (7.16, -3.094, 0.5), (7.105, -3.218, 0.5), (7.048, -3.341, 0.5), (6.989, -3.462, 0.5), (6.928, -3.583, 0.5), (6.865, -3.703, 0.5), (6.8, -3.822, 0.5), (6.732, -3.939, 0.5), (6.663, -4.055, 0.5), (6.592, -4.17, 0.5), (6.518, -4.284, 0.5), (6.443, -4.397, 0.5), (6.366, -4.508, 0.5), (6.286, -4.618, 0.5), (6.205, -4.726, 0.5), (6.122, -4.833, 0.5), (6.038, -4.938, 0.5), (5.951, -5.042, 0.5), (5.862, -5.145, 0.5), (5.772, -5.246, 0.5), (5.68, -5.345, 0.5), (5.587, -5.443, 0.5), (5.491, -5.539, 0.5), (5.394, -5.634, 0.5), (5.296, -5.727, 0.5), (5.196, -5.818, 0.5), (5.094, -5.907, 0.5), (4.991, -5.994, 0.5), (4.886, -6.08, 0.5), (4.78, -6.164, 0.5), (4.672, -6.246, 0.5), (4.563, -6.326, 0.5), (4.452, -6.404, 0.5), (4.34, -6.481, 0.5), (4.227, -6.555, 0.5), (4.113, -6.628, 0.5), (3.997, -6.698, 0.5), (3.88, -6.766, 0.5), (3.762, -6.833, 0.5), (3.643, -6.897, 0.5), (3.523, -6.959, 0.5), (3.402, -7.019, 0.5), (3.279, -7.077, 0.5), (3.156, -7.133, 0.5), (3.032, -7.187, 0.5), (2.907, -7.238, 0.5), (2.781, -7.288, 0.5), (2.654, -7.335, 0.5), (2.526, -7.38, 0.5), (2.397, -7.422, 0.5), (2.268, -7.463, 0.5), (2.138, -7.501, 0.5), (2.008, -7.537, 0.5), (1.877, -7.571, 0.5), (1.745, -7.602, 0.5), (1.613, -7.631, 0.5), (1.48, -7.658, 0.5), (1.347, -7.683, 0.5), (1.213, -7.705, 0.5), (1.08, -7.725, 0.5), (0.9453, -7.743, 0.5), (0.8108, -7.758, 0.5), (-1.382, -7.88, -0.5), (-1.245, -7.903, -0.5), (-1.107, -7.923, -0.5), (-0.9696, -7.941, -0.5), (-0.8316, -7.957, -0.5), (-0.6934, -7.97, -0.5), (-0.555, -7.981, -0.5), (-0.4164, -7.989, -0.5), (-0.2777, -7.995, -0.5), (-0.1389, -7.999, -0.5), (-8.329e-06, -8.0, -0.5), (-8.121e-06, -7.8, -0.4), (-0.1354, -7.799, -0.4), (-0.2707, -7.795, -0.4), (-0.406, -7.789, -0.4), (-0.5411, -7.781, -0.4), (-0.6761, -7.771, -0.4), (-0.8108, -7.758, -0.4), (-0.9454, -7.742, -0.4), (-1.08, -7.725, -0.4), (-1.214, -7.705, -0.4), (-1.347, -7.683, -0.4), (-1.48, -7.658, -0.4), (-1.613, -7.631, -0.4), (-1.745, -7.602, -0.4), (-1.877, -7.571, -0.4), (-2.008, -7.537, -0.4), (-2.138, -7.501, -0.4), (7.715, -1.147, -0.4), (7.734, -1.013, -0.4), (7.75, -0.8781, -0.4), (7.764, -0.7435, -0.4), (7.776, -0.6086, -0.4), (7.786, -0.4736, -0.4), (7.793, -0.3384, -0.4), (7.797, -0.2031, -0.4), (7.8, -0.0677, -0.4), (7.8, 0.06769, -0.4), (7.797, 0.203, -0.4), (7.793, 0.3383, -0.4), (7.786, 0.4735, -0.4), (7.776, 0.6086, -0.4), (7.764, 0.7435, -0.4), (7.75, 0.8781, -0.4), (7.734, 1.013, -0.4), (7.715, 1.147, -0.4), (7.694, 1.28, -0.4), (7.671, 1.414, -0.4), (7.645, 1.547, -0.4), (7.617, 1.679, -0.4), (7.587, 1.811, -0.4), (7.554, 1.942, -0.4), (7.519, 2.073, -0.4), (7.482, 2.203, -0.4), (7.443, 2.333, -0.4), (7.401, 2.462, -0.4), (7.357, 2.59, -0.4), (7.311, 2.717, -0.4), (7.263, 2.844, -0.4), (7.213, 2.969, -0.4), (7.16, 3.094, -0.4), (7.105, 3.218, -0.4), (7.048, 3.341, -0.4), (6.989, 3.462, -0.4), (6.928, 3.583, -0.4), (6.865, 3.703, -0.4), (6.8, 3.822, -0.4), (6.732, 3.939, -0.4), (6.663, 4.055, -0.4), (6.592, 4.17, -0.4), (6.518, 4.284, -0.4), (6.443, 4.397, -0.4), (6.366, 4.508, -0.4), (6.286, 4.618, -0.4), (6.205, 4.726, -0.4), (6.122, 4.833, -0.4), (6.038, 4.938, -0.4), (5.951, 5.042, -0.4), (5.862, 5.145, -0.4), (5.772, 5.246, -0.4), (5.68, 5.345, -0.4), (5.587, 5.443, -0.4), (5.491, 5.539, -0.4), (5.394, 5.634, -0.4), (5.296, 5.727, -0.4), (5.196, 5.818, -0.4), (5.094, 5.907, -0.4), (4.991, 5.994, -0.4), (4.886, 6.08, -0.4), (4.78, 6.164, -0.4), (4.672, 6.246, -0.4), (4.563, 6.326, -0.4), (4.452, 6.404, -0.4), (4.34, 6.481, -0.4), (4.227, 6.555, -0.4), (4.113, 6.627, -0.4), (3.997, 6.698, -0.4), (3.88, 6.766, -0.4), (3.762, 6.833, -0.4), (3.643, 6.897, -0.4), (3.523, 6.959, -0.4), (3.402, 7.019, -0.4), (3.279, 7.077, -0.4), (3.156, 7.133, -0.4), (3.032, 7.187, -0.4), (2.907, 7.238, -0.4), (2.781, 7.288, -0.4), (2.654, 7.335, -0.4), (2.526, 7.38, -0.4), (2.397, 7.422, -0.4), (2.268, 7.463, -0.4), (2.138, 7.501, -0.4), (2.008, 7.537, -0.4), (1.877, 7.571, -0.4), (1.745, 7.602, -0.4), (1.613, 7.631, -0.4), (1.48, 7.658, -0.4), (1.347, 7.683, -0.4), (1.214, 7.705, -0.4), (1.08, 7.725, -0.4), (0.9454, 7.742, -0.4), (0.8108, 7.758, -0.4), (0.6761, 7.771, -0.4), (0.5411, 7.781, -0.4), (0.406, 7.789, -0.4), (0.2707, 7.795, -0.4), (7.891, -1.313, -0.5), (7.868, -1.45, -0.5), (7.841, -1.586, -0.5), (7.812, -1.722, -0.5), (7.781, -1.857, -0.5), (7.748, -1.992, -0.5), (7.712, -2.126, -0.5), (7.674, -2.26, -0.5), (7.634, -2.393, -0.5), (7.591, -2.525, -0.5), (7.546, -2.656, -0.5), (7.499, -2.787, -0.5), (5.2, -1.0, -0.4), (5.2, 1.0, -0.4), (3.2, 1.0, -0.4), (3.2, -1.0, -0.4), (1.0, -3.2, -0.4), (-1.0, -3.2, -0.4), (-1.0, -5.2, -0.4), (1.0, -5.2, -0.5), (7.449, -2.917, -0.5), (7.398, -3.045, -0.5), (7.344, -3.173, -0.5), (7.288, -3.3, -0.5), (7.229, -3.426, -0.5), (7.169, -3.551, -0.5), (7.106, -3.675, -0.5), (7.041, -3.798, -0.5), (6.974, -3.92, -0.5), (6.905, -4.04, -0.5), (6.834, -4.159, -0.5), (6.761, -4.277, -0.5), (6.685, -4.394, -0.5), (6.608, -4.509, -0.5), (6.529, -4.623, -0.5), (6.448, -4.736, -0.5), (6.364, -4.847, -0.5), (6.279, -4.957, -0.5), (6.192, -5.065, -0.5), (6.103, -5.172, -0.5), (6.013, -5.277, -0.5), (5.92, -5.381, -0.5), (5.826, -5.482, -0.5), (5.73, -5.583, -0.5), (5.632, -5.681, -0.5), (5.533, -5.778, -0.5), (5.432, -5.873, -0.5), (5.329, -5.967, -0.5), (5.225, -6.058, -0.5), (5.119, -6.148, -0.5), (5.011, -6.236, -0.5), (4.902, -6.322, -0.5), (4.792, -6.406, -0.5), (4.68, -6.488, -0.5), (4.566, -6.569, -0.5), (4.452, -6.647, -0.5), (4.336, -6.723, -0.5), (4.218, -6.797, -0.5), (4.1, -6.87, -0.5), (3.98, -6.94, -0.5), (3.859, -7.008, -0.5), (3.737, -7.074, -0.5), (3.613, -7.137, -0.5), (3.489, -7.199, -0.5), (3.363, -7.259, -0.5), (3.237, -7.316, -0.5), (3.11, -7.371, -0.5), (2.981, -7.424, -0.5), (2.852, -7.474, -0.5), (2.722, -7.523, -0.5), (2.591, -7.569, -0.5), (2.459, -7.613, -0.5), (2.326, -7.654, -0.5), (2.193, -7.693, -0.5), (2.059, -7.73, -0.5), (1.925, -7.765, -0.5), (1.79, -7.797, -0.5), (1.654, -7.827, -0.5), (1.518, -7.855, -0.5), (1.382, -7.88, -0.5), (1.245, -7.903, -0.5), (1.107, -7.923, -0.5), (0.9696, -7.941, -0.5), (0.8316, -7.957, -0.5), (0.6934, -7.97, -0.5), (0.555, -7.981, -0.5), (0.4164, -7.989, -0.5), (0.2776, -7.995, -0.5), (0.1388, -7.999, -0.5), (1.0, -5.2, -0.4), (0.1354, -7.799, -0.4), (0.2707, -7.795, -0.4), (0.406, -7.789, -0.4), (0.5411, -7.781, -0.4), (0.6761, -7.771, -0.4), (0.8108, -7.758, -0.4), (0.9453, -7.743, -0.4), (1.08, -7.725, -0.4), (1.213, -7.705, -0.4), (1.347, -7.683, -0.4), (1.48, -7.658, -0.4), (1.613, -7.631, -0.4), (1.745, -7.602, -0.4), (1.877, -7.571, -0.4), (2.008, -7.537, -0.4), (2.138, -7.501, -0.4), (2.268, -7.463, -0.4), (2.397, -7.422, -0.4), (2.526, -7.38, -0.4), (2.654, -7.335, -0.4), (2.781, -7.288, -0.4), (2.907, -7.238, -0.4), (3.032, -7.187, -0.4), (3.156, -7.133, -0.4), (3.279, -7.077, -0.4), (3.402, -7.019, -0.4), (3.523, -6.959, -0.4), (3.643, -6.897, -0.4), (3.762, -6.833, -0.4), (3.88, -6.766, -0.4), (3.997, -6.698, -0.4), (4.113, -6.628, -0.4), (4.227, -6.555, -0.4), (4.34, -6.481, -0.4), (4.452, -6.404, -0.4), (4.563, -6.326, -0.4), (4.672, -6.246, -0.4), (4.78, -6.164, -0.4), (4.886, -6.08, -0.4), (4.991, -5.994, -0.4), (5.094, -5.907, -0.4), (5.196, -5.818, -0.4), (5.296, -5.727, -0.4), (5.394, -5.634, -0.4), (5.491, -5.539, -0.4), (5.587, -5.443, -0.4), (5.68, -5.345, -0.4), (5.772, -5.246, -0.4), (5.862, -5.145, -0.4), (5.951, -5.042, -0.4), (6.038, -4.938, -0.4), (6.122, -4.833, -0.4), (6.205, -4.726, -0.4), (6.286, -4.618, -0.4), (6.366, -4.508, -0.4), (6.443, -4.397, -0.4), (6.518, -4.284, -0.4), (6.592, -4.17, -0.4), (6.663, -4.055, -0.4), (6.732, -3.939, -0.4), (6.8, -3.822, -0.4), (6.865, -3.703, -0.4), (6.928, -3.583, -0.4), (6.989, -3.462, -0.4), (7.048, -3.341, -0.4), (7.105, -3.218, -0.4), (7.16, -3.094, -0.4), (7.213, -2.969, -0.4), (7.263, -2.844, -0.4), (7.311, -2.717, -0.4), (7.357, -2.59, -0.4), (7.401, -2.462, -0.4), (7.443, -2.333, -0.4), (7.482, -2.203, -0.4), (7.519, -2.073, -0.4), (7.554, -1.942, -0.4), (7.587, -1.811, -0.4), (7.617, -1.679, -0.4), (7.645, -1.547, -0.4), (7.671, -1.414, -0.4), (7.694, -1.28, -0.4), (-5.2, -1.0, -0.4), (-5.2, 1.0, -0.4), (-3.2, 1.0, -0.4), (-3.2, -1.0, -0.4)], [], [(0, 1, 2, 3), (4, 5, 6, 7, 8, 9, 10, 11, 12, 13, 14, 15, 16, 17, 18, 19, 20, 21, 0, 3, 22, 23, 24, 25, 26, 27, 28, 29, 30, 31, 32, 33, 34, 35, 36, 37, 38, 39, 40, 41, 42, 43, 44, 45, 46, 47, 48, 49, 50, 51, 52, 53, 54, 55, 56, 57, 58, 59, 60, 61, 62, 63, 64, 65, 66), (21, 67, 1, 0), (68, 69, 70, 71, 72, 73, 74, 75, 76, 77, 78, 79, 80, 81, 82, 83, 84, 85, 86, 87, 88, 89, 90, 91, 92, 93, 94, 95, 96, 97, 98, 99, 100, 101, 102, 103, 104, 105, 106, 107, 108, 109, 110, 111, 112, 113, 114, 115, 116, 117, 118, 119, 120, 121, 122, 123, 124, 125, 126, 127, 128, 129, 130, 131, 132, 133, 134, 135, 136, 137, 138, 139, 140, 141, 142, 143, 144, 145, 146, 147, 148, 149, 150, 151, 152, 153, 154, 155, 156, 157, 158, 159, 160, 161, 162, 163, 164, 165, 166, 167, 168, 169, 170, 171, 172, 173, 174, 175, 176, 177, 178, 179, 180, 181, 182, 183, 184, 185, 186, 187, 188, 189, 190, 191, 192, 193, 194, 195, 196, 197, 198, 199, 200, 201, 202, 203, 204, 205, 206, 207, 208, 209, 210, 211, 212, 213, 214, 215, 216, 217, 218, 219, 220, 221, 222, 223, 224, 225, 226, 227, 228, 229, 230, 231, 232, 233, 2, 1, 67, 234, 235, 236, 237, 238, 239, 240, 241, 242, 243, 244, 245, 246, 247, 248, 249, 250, 251, 252, 253, 254, 255, 256, 257, 258, 259, 260, 261, 262, 263, 264, 265, 266, 267, 268, 269, 270, 271, 272, 273, 274, 275, 276, 277, 278, 279, 280, 281, 282, 283, 284, 285, 286, 287, 288, 289, 290, 291, 292, 293, 294, 295, 296, 297, 298, 299, 300, 301, 302, 303, 304, 305, 306, 307, 308, 309, 310, 311, 312, 313, 314, 315, 316, 317, 318, 319, 320, 321, 322, 323, 324, 325, 326, 327, 328, 329, 330, 331, 332, 333, 334, 335, 336, 337, 338, 339, 340, 341, 342, 343, 344, 345, 346, 347, 348, 349, 350, 351, 352, 353, 354, 355, 356, 357, 358, 359, 360, 361, 362, 363, 364, 365, 366, 367, 368, 369, 370, 371, 372, 373, 374, 375, 376, 377, 378, 379, 380, 381, 382, 383, 384, 385, 386, 387, 388, 389, 390, 391, 392, 393, 394, 395, 396, 397, 398, 399, 400, 401, 402, 403, 404, 405, 406, 407, 408, 409, 410, 411, 412, 413, 414, 415, 416, 417, 418, 419, 420, 421, 422, 423, 424, 425, 426, 427, 428, 429, 430, 431), (3, 2, 233, 22), (432, 433, 4, 66), (434, 435, 436, 437, 438, 439, 440, 441, 442, 443, 444, 445, 446, 447, 448, 449, 450, 451, 452, 453, 454, 455, 456, 457, 458, 459, 460, 461, 462, 463, 464, 465, 466, 467, 468, 469, 470, 471, 472, 473, 474, 475, 476, 477, 478, 479, 480, 481, 482, 483, 484, 485, 486, 487, 488, 489, 490, 491, 492, 493, 494, 495, 496, 497, 498, 499, 500, 501, 502, 503, 504, 505, 506, 507, 508, 509, 510, 511), (4, 64, 63, 512, 513, 514, 515, 516, 517, 518, 519, 520, 521, 522, 523, 524, 525, 526, 527, 528, 529, 530, 531, 532, 533, 534, 535, 536, 537, 538, 539, 540, 541, 542, 543, 544, 545, 546, 547, 548, 549, 550, 551, 552, 553, 554, 555, 556, 557, 558, 559, 560, 561, 562, 563, 564, 565, 566, 567, 568, 569, 510, 509, 570, 507, 506, 571, 572, 573, 574, 575, 576, 577, 578, 579, 580, 581, 582, 583, 584, 585, 586, 587, 588, 589, 590, 591, 592, 593, 594, 595, 596, 597, 598, 599, 600, 601, 602, 603, 604, 605, 606, 607, 608, 609, 610, 611, 612, 613, 614, 615, 616, 617, 618, 619, 620, 621, 622, 623, 624, 625, 626, 627, 628, 629, 630, 631, 632, 633, 634, 635, 636, 637, 638, 639, 640, 641, 642, 643, 644, 645, 646, 647, 648, 649, 650, 651, 652, 653, 5), (5, 249, 248, 6), (6, 248, 247, 7), (7, 247, 246, 8), (8, 246, 245, 9), (9, 245, 244, 10), (10, 244, 243, 11), (11, 243, 242, 12), (12, 242, 241, 13), (13, 241, 240, 14), (14, 240, 239, 15), (15, 239, 238, 16), (16, 238, 237, 17), (17, 237, 236, 18), (18, 236, 235, 19), (19, 235, 234, 20), (20, 234, 67, 21), (22, 233, 654, 23), (23, 654, 655, 24), (24, 655, 656, 25), (25, 656, 657, 26), (26, 657, 658, 27), (27, 658, 659, 28), (28, 659, 660, 29), (29, 660, 661, 30), (30, 661, 662, 31), (31, 662, 663, 32), (32, 663, 664, 33), (33, 664, 665, 34), (34, 665, 666, 35), (35, 666, 667, 36), (36, 667, 668, 37), (37, 668, 669, 38), (38, 669, 670, 39), (39, 670, 671, 40), (40, 671, 672, 41), (41, 672, 673, 42), (42, 673, 674, 43), (43, 674, 675, 44), (44, 675, 676, 45), (45, 676, 677, 46), (46, 677, 678, 47), (47, 678, 679, 48), (48, 679, 680, 49), (49, 680, 681, 50), (50, 681, 682, 51), (51, 682, 683, 52), (52, 683, 684, 53), (53, 684, 685, 54), (54, 685, 686, 55), (55, 686, 687, 56), (56, 687, 688, 57), (57, 688, 689, 58), (58, 689, 690, 59), (59, 690, 691, 60), (60, 691, 692, 61), (61, 692, 693, 62), (62, 693, 694, 63), (695, 696, 65, 64), (696, 432, 66, 65), (68, 431, 697, 698), (69, 68, 698, 699), (70, 69, 699, 700), (71, 70, 700, 701), (72, 71, 701, 702), (73, 72, 702, 703), (74, 73, 703, 704), (75, 74, 704, 705), (76, 75, 705, 706), (77, 76, 706, 707), (78, 77, 707, 708), (79, 78, 708, 709), (80, 79, 709, 710), (81, 80, 710, 711), (82, 81, 711, 712), (83, 82, 712, 713), (84, 83, 713, 714), (85, 84, 714, 715), (86, 85, 715, 716), (87, 86, 716, 717), (88, 87, 717, 718), (89, 88, 718, 719), (90, 89, 719, 720), (91, 90, 720, 721), (92, 91, 721, 722), (93, 92, 722, 723), (94, 93, 723, 724), (95, 94, 724, 725), (96, 95, 725, 726), (97, 96, 726, 727), (98, 97, 727, 728), (99, 98, 728, 729), (100, 99, 729, 730), (101, 100, 730, 731), (102, 101, 731, 732), (103, 102, 732, 733), (104, 103, 733, 734), (105, 104, 734, 735), (106, 105, 735, 736), (107, 106, 736, 737), (108, 107, 737, 738), (109, 108, 738, 739), (110, 109, 739, 740), (111, 110, 740, 741), (112, 111, 741, 742), (113, 112, 742, 743), (114, 113, 743, 744), (115, 114, 744, 745), (116, 115, 745, 746), (117, 116, 746, 747), (118, 117, 747, 748), (119, 118, 748, 749), (120, 119, 749, 750), (121, 120, 750, 751), (122, 121, 751, 752), (123, 122, 752, 753), (124, 123, 753, 754), (125, 124, 754, 755), (126, 125, 755, 756), (127, 126, 756, 757), (128, 127, 757, 758), (129, 128, 758, 759), (130, 129, 759, 760), (131, 130, 760, 761), (132, 131, 761, 762), (133, 132, 762, 763), (134, 133, 763, 764), (135, 134, 764, 765), (136, 135, 765, 766), (137, 136, 766, 767), (138, 137, 767, 768), (139, 138, 768, 769), (140, 139, 769, 770), (141, 140, 770, 771), (142, 141, 771, 772), (143, 142, 772, 773), (144, 143, 773, 774), (145, 144, 774, 775), (146, 145, 775, 776), (147, 146, 776, 777), (148, 147, 777, 778), (149, 148, 778, 779), (150, 149, 779, 780), (151, 150, 780, 781), (152, 151, 781, 782), (153, 152, 782, 783), (154, 153, 783, 784), (155, 154, 784, 785), (156, 155, 785, 786), (157, 156, 786, 787), (158, 157, 787, 788), (159, 158, 788, 789), (160, 159, 789, 790), (161, 160, 790, 791), (162, 161, 791, 792), (163, 162, 792, 793), (164, 163, 793, 794), (165, 164, 794, 795), (166, 165, 795, 796), (167, 166, 796, 797), (168, 167, 797, 798), (169, 168, 798, 799), (170, 169, 799, 800), (171, 170, 800, 801), (172, 171, 801, 802), (173, 172, 802, 803), (174, 173, 803, 804), (175, 174, 804, 805), (176, 175, 805, 806), (177, 176, 806, 807), (178, 177, 807, 808), (179, 178, 808, 809), (180, 179, 809, 810), (181, 180, 810, 811), (182, 181, 811, 812), (183, 182, 812, 813), (184, 183, 813, 814), (185, 184, 814, 815), (186, 185, 815, 816), (187, 186, 816, 817), (188, 187, 817, 818), (189, 188, 818, 819), (190, 189, 819, 820), (191, 190, 820, 821), (192, 191, 821, 822), (193, 192, 822, 823), (194, 193, 823, 824), (195, 194, 824, 825), (196, 195, 825, 826), (197, 196, 826, 827), (198, 197, 827, 828), (199, 198, 828, 829), (200, 199, 829, 830), (201, 200, 830, 831), (202, 201, 831, 832), (203, 202, 832, 833), (204, 203, 833, 834), (205, 204, 834, 835), (206, 205, 835, 836), (207, 206, 836, 837), (208, 207, 837, 838), (209, 208, 838, 839), (210, 209, 839, 840), (211, 210, 840, 841), (212, 211, 841, 842), (213, 212, 842, 843), (214, 213, 843, 844), (215, 214, 844, 845), (216, 215, 845, 846), (217, 216, 846, 847), (218, 217, 847, 848), (219, 218, 848, 849), (220, 219, 849, 850), (221, 220, 850, 851), (222, 221, 851, 852), (223, 222, 852, 853), (224, 223, 853, 854), (225, 224, 854, 855), (226, 225, 855, 856), (227, 226, 856, 857), (228, 227, 857, 858), (229, 228, 858, 859), (230, 229, 859, 860), (231, 230, 860, 861), (232, 231, 861, 862), (863, 864, 865, 866, 867, 414, 413, 868, 869, 870, 871, 872, 873, 874, 875, 876, 877, 878, 879, 880, 881, 882, 883, 884, 885, 886, 887, 888, 889, 890, 891, 892, 893, 894, 895, 896, 897, 898, 899, 900, 901, 902, 903, 904, 905, 906, 907, 908, 909, 910, 911, 912, 913, 914, 915, 916, 917, 918, 919, 920, 921, 922, 923, 924, 925, 926, 927, 928, 929, 930, 931, 932, 933, 934, 935, 936, 937, 938, 939, 940, 941, 942, 943, 944, 945, 946, 947, 948, 949, 950, 951, 952, 953, 954, 955, 956, 957, 958, 959, 960, 961, 962, 963, 964, 965, 966, 967, 968, 969, 970, 971, 972, 973, 974, 975, 976, 977, 978, 979, 980, 981, 982, 983, 984, 985, 986, 987, 988, 989, 990, 991, 992, 993, 994, 995, 996, 997, 998, 999, 1000, 1001, 1002, 1003, 1004, 694, 693, 692, 691, 690, 689, 688, 687, 686, 685, 684, 683, 682, 681, 680, 679, 678, 677, 676, 675, 674, 673, 672, 671, 670, 669, 668, 667, 666, 665, 664, 663, 662, 661, 660, 659, 658, 657, 656, 655, 654, 233, 232, 1005, 1006, 1007, 1008, 1009, 1010, 1011, 1012, 1013, 1014, 1015, 1016, 1017, 1018, 1019, 1020, 1021, 1022, 1023, 1024, 1025, 1026, 1027, 1028, 1029, 1030, 1031, 1032, 1033, 1034, 1035, 1036, 1037, 1038, 1039, 1040, 1041, 1042, 1043, 1044, 1045, 1046, 1047, 1048, 1049, 1050, 1051, 1052, 1053, 1054, 1055, 1056, 1057, 1058, 1059, 1060, 1061, 1062, 1063, 1064, 1065, 1066, 1067, 1068, 1069, 1070, 1071, 1072, 1073, 1074, 1075, 1076, 1077, 1078, 1079, 1080, 1081, 1082, 1083, 1084, 1085, 1086, 1087, 1088, 1089, 1090, 1091, 1092, 1093, 1094, 1095, 1096, 1097, 1098, 1099, 1100, 1101, 1102, 1103, 1104, 1105, 1106, 1107, 1108, 1109, 1110, 1111, 1112, 1113, 1114, 1115, 1116, 1117, 1118, 1119, 1120, 1121, 1122, 1123, 1124, 1125, 1126, 1127, 1128, 1129, 1130, 1131, 1132, 1133, 1134, 1135, 1136, 1137, 1138, 1139, 1140, 1141, 1142, 1143, 1144, 1145, 1146, 1147, 1148, 1149, 1150, 1151, 1152, 1153, 1154, 1155, 1156, 1157, 1158, 1159, 1160, 1161, 1162, 1163, 1164, 1165, 1166, 1167, 1168, 1169, 1170, 1171, 1172, 1173, 1174, 1175, 1176, 1177, 1178), (653, 250, 249, 5), (652, 251, 250, 653), (651, 252, 251, 652), (650, 253, 252, 651), (649, 254, 253, 650), (648, 255, 254, 649), (647, 256, 255, 648), (646, 257, 256, 647), (645, 258, 257, 646), (644, 259, 258, 645), (643, 260, 259, 644), (642, 261, 260, 643), (641, 262, 261, 642), (640, 263, 262, 641), (639, 264, 263, 640), (638, 265, 264, 639), (637, 266, 265, 638), (636, 267, 266, 637), (635, 268, 267, 636), (634, 269, 268, 635), (633, 270, 269, 634), (632, 271, 270, 633), (631, 272, 271, 632), (630, 273, 272, 631), (629, 274, 273, 630), (628, 275, 274, 629), (627, 276, 275, 628), (626, 277, 276, 627), (625, 278, 277, 626), (624, 279, 278, 625), (623, 280, 279, 624), (622, 281, 280, 623), (621, 282, 281, 622), (620, 283, 282, 621), (619, 284, 283, 620), (618, 285, 284, 619), (617, 286, 285, 618), (616, 287, 286, 617), (615, 288, 287, 616), (614, 289, 288, 615), (613, 290, 289, 614), (612, 291, 290, 613), (611, 292, 291, 612), (610, 293, 292, 611), (609, 294, 293, 610), (608, 295, 294, 609), (607, 296, 295, 608), (606, 297, 296, 607), (605, 298, 297, 606), (604, 299, 298, 605), (603, 300, 299, 604), (602, 301, 300, 603), (601, 302, 301, 602), (600, 303, 302, 601), (599, 304, 303, 600), (598, 305, 304, 599), (597, 306, 305, 598), (596, 307, 306, 597), (595, 308, 307, 596), (594, 309, 308, 595), (593, 310, 309, 594), (592, 311, 310, 593), (591, 312, 311, 592), (590, 313, 312, 591), (589, 314, 313, 590), (588, 315, 314, 589), (587, 316, 315, 588), (586, 317, 316, 587), (585, 318, 317, 586), (584, 319, 318, 585), (583, 320, 319, 584), (582, 321, 320, 583), (581, 322, 321, 582), (580, 323, 322, 581), (579, 324, 323, 580), (578, 325, 324, 579), (577, 326, 325, 578), (576, 327, 326, 577), (575, 328, 327, 576), (574, 329, 328, 575), (573, 330, 329, 574), (572, 331, 330, 573), (571, 332, 331, 572), (506, 333, 332, 571), (505, 334, 333, 506), (504, 335, 334, 505), (503, 336, 335, 504), (502, 337, 336, 503), (501, 338, 337, 502), (500, 339, 338, 501), (499, 340, 339, 500), (498, 341, 340, 499), (497, 342, 341, 498), (496, 343, 342, 497), (495, 344, 343, 496), (494, 345, 344, 495), (493, 346, 345, 494), (492, 347, 346, 493), (491, 348, 347, 492), (490, 349, 348, 491), (489, 350, 349, 490), (488, 351, 350, 489), (487, 352, 351, 488), (486, 353, 352, 487), (485, 354, 353, 486), (484, 355, 354, 485), (483, 356, 355, 484), (482, 357, 356, 483), (481, 358, 357, 482), (480, 359, 358, 481), (479, 360, 359, 480), (478, 361, 360, 479), (477, 362, 361, 478), (476, 363, 362, 477), (475, 364, 363, 476), (474, 365, 364, 475), (473, 366, 365, 474), (472, 367, 366, 473), (471, 368, 367, 472), (470, 369, 368, 471), (469, 370, 369, 470), (468, 371, 370, 469), (467, 372, 371, 468), (466, 373, 372, 467), (465, 374, 373, 466), (464, 375, 374, 465), (463, 376, 375, 464), (462, 377, 376, 463), (461, 378, 377, 462), (460, 379, 378, 461), (459, 380, 379, 460), (458, 381, 380, 459), (457, 382, 381, 458), (456, 383, 382, 457), (455, 384, 383, 456), (454, 385, 384, 455), (453, 386, 385, 454), (452, 387, 386, 453), (451, 388, 387, 452), (450, 389, 388, 451), (449, 390, 389, 450), (448, 391, 390, 449), (447, 392, 391, 448), (446, 393, 392, 447), (445, 394, 393, 446), (444, 395, 394, 445), (443, 396, 395, 444), (442, 397, 396, 443), (441, 398, 397, 442), (440, 399, 398, 441), (439, 400, 399, 440), (438, 401, 400, 439), (437, 402, 401, 438), (1179, 403, 402, 437), (1180, 404, 403, 1179), (1181, 405, 404, 1180), (1182, 406, 405, 1181), (1183, 407, 406, 1182), (1184, 408, 407, 1183), (1185, 409, 408, 1184), (1186, 410, 409, 1185), (1187, 411, 410, 1186), (1188, 412, 411, 1187), (1189, 413, 412, 1188), (415, 414, 1190, 1191), (416, 415, 1191, 1192), (417, 416, 1192, 1193), (418, 417, 1193, 1194), (419, 418, 1194, 1195), (420, 419, 1195, 1196), (421, 420, 1196, 1197), (422, 421, 1197, 1198), (423, 422, 1198, 1199), (424, 423, 1199, 1200), (425, 424, 1200, 1201), (426, 425, 1201, 1202), (427, 426, 1202, 1203), (428, 427, 1203, 1204), (429, 428, 1204, 1205), (430, 429, 1205, 1206), (431, 430, 1206, 697), (433, 432, 696, 1207, 1208, 1209, 1210, 1211, 1212, 1213, 1214, 1215, 1216, 1217, 1218, 1219, 1220, 1221, 1222, 1223, 1224, 1225, 1226, 1227, 1228, 1229, 1230, 1231, 1232, 1233, 1234, 1235, 1236, 1237, 1238, 1239, 1240, 1241, 1242, 1243, 1244, 1245, 1246, 1247, 1248, 1249, 1250, 1251, 1252, 1253, 1254, 1255, 1256, 1257, 1258, 1259, 1260, 1261, 1262, 1263, 1264, 1265, 1266, 1267, 1268, 1269, 1270, 1271, 1272, 1273, 1274, 1275, 1276, 1277, 1278, 1279, 1280, 1281, 1282, 1283, 1284, 1285, 1286, 1287, 1288, 1289, 1290, 1291, 1292, 1293, 1294, 1295, 1296, 1297, 1298, 1299, 1300, 1301, 1302, 1303, 1304, 862, 861, 860, 859, 858, 857, 856, 855, 854, 853, 852, 851, 850, 849, 848, 847, 846, 845, 844, 843, 842, 841, 840, 839, 838, 837, 836, 835, 834, 833, 832, 831, 830, 829, 828, 827, 826, 825, 824, 823, 822, 821, 820, 819, 818, 817, 816, 815, 814, 813, 812, 811, 810, 809, 808, 807, 806, 805, 804, 803, 802, 801, 800, 799, 798, 797, 796, 795, 794), (433, 695, 64, 4), (63, 694, 1004, 512), (512, 1004, 1003, 513), (513, 1003, 1002, 514), (514, 1002, 1001, 515), (515, 1001, 1000, 516), (516, 1000, 999, 517), (517, 999, 998, 518), (518, 998, 997, 519), (519, 997, 996, 520), (520, 996, 995, 521), (521, 995, 994, 522), (522, 994, 993, 523), (523, 993, 992, 524), (524, 992, 991, 525), (525, 991, 990, 526), (526, 990, 989, 527), (527, 989, 988, 528), (528, 988, 987, 529), (529, 987, 986, 530), (530, 986, 985, 531), (531, 985, 984, 532), (532, 984, 983, 533), (533, 983, 982, 534), (534, 982, 981, 535), (535, 981, 980, 536), (536, 980, 979, 537), (537, 979, 978, 538), (538, 978, 977, 539), (539, 977, 976, 540), (540, 976, 975, 541), (541, 975, 974, 542), (542, 974, 973, 543), (543, 973, 972, 544), (544, 972, 971, 545), (545, 971, 970, 546), (546, 970, 969, 547), (547, 969, 968, 548), (548, 968, 967, 549), (549, 967, 966, 550), (550, 966, 965, 551), (551, 965, 964, 552), (552, 964, 963, 553), (553, 963, 962, 554), (554, 962, 961, 555), (555, 961, 960, 556), (556, 960, 959, 557), (557, 959, 958, 558), (558, 958, 957, 559), (559, 957, 956, 560), (560, 956, 955, 561), (561, 955, 954, 562), (562, 954, 953, 563), (563, 953, 952, 564), (564, 952, 951, 565), (565, 951, 950, 566), (566, 950, 949, 567), (567, 1305, 1306, 1307, 1308, 1309, 1310, 1311, 1312, 1313, 1314, 1315, 1316, 434, 511, 568), (1317, 1318, 569, 568), (1318, 1319, 510, 569), (1319, 1320, 511, 510), (1321, 1322, 435, 434), (1322, 1323, 436, 435), (436, 1324, 434, 1316, 1325, 1326, 1327, 1328, 1329, 1330, 1331, 1332, 1333, 1334, 1335, 1336, 1337, 1338, 1339, 1340, 1341, 1342, 1343, 1344, 1345, 1346, 1347, 1348, 1349, 1350, 1351, 1352, 1353, 1354, 1355, 1356, 1357, 1358, 1359, 1360, 1361, 1362, 1363, 1364, 1365, 1366, 1367, 1368, 1369, 1370, 1371, 1372, 1373, 1374, 1375, 1376, 1377, 1378, 1379, 1380, 1381, 1382, 1383, 1384, 1385, 1386, 1387, 1388, 1389, 1390, 1391, 1392, 1393, 1189, 1188, 1187, 1186, 1185, 1184, 1183, 1182, 1181, 1180, 1179, 437), (695, 1319, 1318, 1317, 1320, 1321, 1394, 1323, 1201, 1200, 1199, 1198, 1197, 1196, 1195, 1194, 1193, 1192, 1191, 1190, 1395, 1396, 1397, 1398, 1399, 1400, 1401, 1402, 1403, 1404, 1405, 1406, 1407, 1408, 1409, 1410, 1411, 1412, 1413, 1414, 1415, 1416, 1417, 1418, 1419, 1420, 1421, 1422, 1423, 1424, 1425, 1426, 1427, 1428, 1429, 1430, 1431, 1432, 1433, 1434, 1435, 1436, 1437, 1438, 1439, 1440, 1441, 1442, 1443, 1444, 1445, 1446, 1447, 1448, 1449, 1450, 1451, 1452, 1453, 1454, 1455, 1456, 1457, 1458, 1459, 1460, 1461, 1462, 1463, 1464, 1465, 1466, 1467, 1468, 1469, 1470, 1471, 1472, 1473, 1474, 1475, 1207, 696), (1323, 1322, 764, 763, 762, 761, 760, 759, 758, 757, 756, 755, 754, 753, 752, 751, 750, 749, 748, 747, 746, 745, 744, 743, 742, 741, 740, 739, 738, 737, 736, 735, 734, 733, 732, 731, 730, 729, 728, 727, 726, 725, 724, 723, 722, 721, 720, 719, 718, 717, 716, 715, 714, 713, 712, 711, 710, 709, 708, 707, 706, 705, 704, 703, 702, 701, 700, 699, 698, 697, 1206, 1205, 1204, 1203, 1202, 1201), (764, 1322, 1476, 1477, 1478, 783, 782, 781, 780, 779, 778, 777, 776, 775, 774, 773, 772, 771, 770, 769, 768, 767, 766, 765), (433, 794, 793, 792, 791, 790, 789, 788, 787, 786, 785, 784, 783, 1478, 1479, 1476, 1322, 1321, 1320, 1319, 695), (1005, 232, 862, 1304), (863, 1178, 1400, 1399), (864, 863, 1399, 1398), (865, 864, 1398, 1397), (866, 865, 1397, 1396), (867, 866, 1396, 1395), (414, 867, 1395, 1190), (1393, 868, 413, 1189), (1392, 869, 868, 1393), (1391, 870, 869, 1392), (1390, 871, 870, 1391), (1389, 872, 871, 1390), (1388, 873, 872, 1389), (1387, 874, 873, 1388), (1386, 875, 874, 1387), (1385, 876, 875, 1386), (1384, 877, 876, 1385), (1383, 878, 877, 1384), (1382, 879, 878, 1383), (1381, 880, 879, 1382), (1380, 881, 880, 1381), (1379, 882, 881, 1380), (1378, 883, 882, 1379), (1377, 884, 883, 1378), (1376, 885, 884, 1377), (1375, 886, 885, 1376), (1374, 887, 886, 1375), (1373, 888, 887, 1374), (1372, 889, 888, 1373), (1371, 890, 889, 1372), (1370, 891, 890, 1371), (1369, 892, 891, 1370), (1368, 893, 892, 1369), (1367, 894, 893, 1368), (1366, 895, 894, 1367), (1365, 896, 895, 1366), (1364, 897, 896, 1365), (1363, 898, 897, 1364), (1362, 899, 898, 1363), (1361, 900, 899, 1362), (1360, 901, 900, 1361), (1359, 902, 901, 1360), (1358, 903, 902, 1359), (1357, 904, 903, 1358), (1356, 905, 904, 1357), (1355, 906, 905, 1356), (1354, 907, 906, 1355), (1353, 908, 907, 1354), (1352, 909, 908, 1353), (1351, 910, 909, 1352), (1350, 911, 910, 1351), (1349, 912, 911, 1350), (1348, 913, 912, 1349), (1347, 914, 913, 1348), (1346, 915, 914, 1347), (1345, 916, 915, 1346), (1344, 917, 916, 1345), (1343, 918, 917, 1344), (1342, 919, 918, 1343), (1341, 920, 919, 1342), (1340, 921, 920, 1341), (1339, 922, 921, 1340), (1338, 923, 922, 1339), (1337, 924, 923, 1338), (1336, 925, 924, 1337), (1335, 926, 925, 1336), (1334, 927, 926, 1335), (1333, 928, 927, 1334), (1332, 929, 928, 1333), (1331, 930, 929, 1332), (1330, 931, 930, 1331), (1329, 932, 931, 1330), (1328, 933, 932, 1329), (1327, 934, 933, 1328), (1326, 935, 934, 1327), (1325, 936, 935, 1326), (1316, 937, 936, 1325), (1315, 938, 937, 1316), (1314, 939, 938, 1315), (1313, 940, 939, 1314), (1312, 941, 940, 1313), (1311, 942, 941, 1312), (1310, 943, 942, 1311), (1309, 944, 943, 1310), (1308, 945, 944, 1309), (1307, 946, 945, 1308), (1306, 947, 946, 1307), (1305, 948, 947, 1306), (567, 949, 948, 1305), (1006, 1005, 1304, 1303), (1007, 1006, 1303, 1302), (1008, 1007, 1302, 1301), (1009, 1008, 1301, 1300), (1010, 1009, 1300, 1299), (1011, 1010, 1299, 1298), (1012, 1011, 1298, 1297), (1013, 1012, 1297, 1296), (1014, 1013, 1296, 1295), (1015, 1014, 1295, 1294), (1016, 1015, 1294, 1293), (1017, 1016, 1293, 1292), (1018, 1017, 1292, 1291), (1019, 1018, 1291, 1290), (1020, 1019, 1290, 1289), (1021, 1020, 1289, 1288), (1022, 1021, 1288, 1287), (1023, 1022, 1287, 1286), (1024, 1023, 1286, 1285), (1025, 1024, 1285, 1284), (1026, 1025, 1284, 1283), (1027, 1026, 1283, 1282), (1028, 1027, 1282, 1281), (1029, 1028, 1281, 1280), (1030, 1029, 1280, 1279), (1031, 1030, 1279, 1278), (1032, 1031, 1278, 1277), (1033, 1032, 1277, 1276), (1034, 1033, 1276, 1275), (1035, 1034, 1275, 1274), (1036, 1035, 1274, 1273), (1037, 1036, 1273, 1272), (1038, 1037, 1272, 1271), (1039, 1038, 1271, 1270), (1040, 1039, 1270, 1269), (1041, 1040, 1269, 1268), (1042, 1041, 1268, 1267), (1043, 1042, 1267, 1266), (1044, 1043, 1266, 1265), (1045, 1044, 1265, 1264), (1046, 1045, 1264, 1263), (1047, 1046, 1263, 1262), (1048, 1047, 1262, 1261), (1049, 1048, 1261, 1260), (1050, 1049, 1260, 1259), (1051, 1050, 1259, 1258), (1052, 1051, 1258, 1257), (1053, 1052, 1257, 1256), (1054, 1053, 1256, 1255), (1055, 1054, 1255, 1254), (1056, 1055, 1254, 1253), (1057, 1056, 1253, 1252), (1058, 1057, 1252, 1251), (1059, 1058, 1251, 1250), (1060, 1059, 1250, 1249), (1061, 1060, 1249, 1248), (1062, 1061, 1248, 1247), (1063, 1062, 1247, 1246), (1064, 1063, 1246, 1245), (1065, 1064, 1245, 1244), (1066, 1065, 1244, 1243), (1067, 1066, 1243, 1242), (1068, 1067, 1242, 1241), (1069, 1068, 1241, 1240), (1070, 1069, 1240, 1239), (1071, 1070, 1239, 1238), (1072, 1071, 1238, 1237), (1073, 1072, 1237, 1236), (1074, 1073, 1236, 1235), (1075, 1074, 1235, 1234), (1076, 1075, 1234, 1233), (1077, 1076, 1233, 1232), (1078, 1077, 1232, 1231), (1079, 1078, 1231, 1230), (1080, 1079, 1230, 1229), (1081, 1080, 1229, 1228), (1082, 1081, 1228, 1227), (1083, 1082, 1227, 1226), (1084, 1083, 1226, 1225), (1085, 1084, 1225, 1224), (1086, 1085, 1224, 1223), (1087, 1086, 1223, 1222), (1088, 1087, 1222, 1221), (1089, 1088, 1221, 1220), (1090, 1089, 1220, 1219), (1091, 1090, 1219, 1218), (1092, 1091, 1218, 1217), (1093, 1092, 1217, 1216), (1094, 1093, 1216, 1215), (1095, 1094, 1215, 1214), (1096, 1095, 1214, 1213), (1097, 1096, 1213, 1212), (1098, 1097, 1212, 1211), (1099, 1098, 1211, 1210), (1100, 1099, 1210, 1209), (1101, 1100, 1209, 1208), (1102, 1101, 1208, 1207), (1103, 1102, 1207, 1475), (1104, 1103, 1475, 1474), (1105, 1104, 1474, 1473), (1106, 1105, 1473, 1472), (1107, 1106, 1472, 1471), (1108, 1107, 1471, 1470), (1109, 1108, 1470, 1469), (1110, 1109, 1469, 1468), (1111, 1110, 1468, 1467), (1112, 1111, 1467, 1466), (1113, 1112, 1466, 1465), (1114, 1113, 1465, 1464), (1115, 1114, 1464, 1463), (1116, 1115, 1463, 1462), (1117, 1116, 1462, 1461), (1118, 1117, 1461, 1460), (1119, 1118, 1460, 1459), (1120, 1119, 1459, 1458), (1121, 1120, 1458, 1457), (1122, 1121, 1457, 1456), (1123, 1122, 1456, 1455), (1124, 1123, 1455, 1454), (1125, 1124, 1454, 1453), (1126, 1125, 1453, 1452), (1127, 1126, 1452, 1451), (1128, 1127, 1451, 1450), (1129, 1128, 1450, 1449), (1130, 1129, 1449, 1448), (1131, 1130, 1448, 1447), (1132, 1131, 1447, 1446), (1133, 1132, 1446, 1445), (1134, 1133, 1445, 1444), (1135, 1134, 1444, 1443), (1136, 1135, 1443, 1442), (1137, 1136, 1442, 1441), (1138, 1137, 1441, 1440), (1139, 1138, 1440, 1439), (1140, 1139, 1439, 1438), (1141, 1140, 1438, 1437), (1142, 1141, 1437, 1436), (1143, 1142, 1436, 1435), (1144, 1143, 1435, 1434), (1145, 1144, 1434, 1433), (1146, 1145, 1433, 1432), (1147, 1146, 1432, 1431), (1148, 1147, 1431, 1430), (1149, 1148, 1430, 1429), (1150, 1149, 1429, 1428), (1151, 1150, 1428, 1427), (1152, 1151, 1427, 1426), (1153, 1152, 1426, 1425), (1154, 1153, 1425, 1424), (1155, 1154, 1424, 1423), (1156, 1155, 1423, 1422), (1157, 1156, 1422, 1421), (1158, 1157, 1421, 1420), (1159, 1158, 1420, 1419), (1160, 1159, 1419, 1418), (1161, 1160, 1418, 1417), (1162, 1161, 1417, 1416), (1163, 1162, 1416, 1415), (1164, 1163, 1415, 1414), (1165, 1164, 1414, 1413), (1166, 1165, 1413, 1412), (1167, 1166, 1412, 1411), (1168, 1167, 1411, 1410), (1169, 1168, 1410, 1409), (1170, 1169, 1409, 1408), (1171, 1170, 1408, 1407), (1172, 1171, 1407, 1406), (1173, 1172, 1406, 1405), (1174, 1173, 1405, 1404), (1175, 1174, 1404, 1403), (1176, 1175, 1403, 1402), (1177, 1176, 1402, 1401), (1178, 1177, 1401, 1400), (1320, 1317, 568, 511), (1394, 1321, 434, 1324), (1323, 1394, 1324, 436), (1477, 1476, 507, 570), (1478, 1477, 570, 509), (1476, 1479, 508, 507), (1479, 1478, 509, 508)])
me_cylinder.use_remesh_preserve_volume = False
me_cylinder.use_remesh_preserve_attributes = False
me_cylinder.use_mirror_vertex_groups = False
me_cylinder.update()

# ---- objects
ob_cylinder_001 = bpy.data.objects.new('Cylinder.001', me_cylinder_002)
ob_cylinder = bpy.data.objects.new('Cylinder', me_cylinder)
ob_lamp = bpy.data.objects.new('Lamp', light_lamp)
ob_camera = bpy.data.objects.new('Camera', cam_camera)

# ---- transforms, parenting, visibility, modifiers, constraints
ob_cylinder_001.location = (0.0, 8.61, 1.613)
ob_cylinder_001.lineart.crease_threshold = 0.0
ob_cylinder.location = (0.0, 0.0, 0.5)
ob_cylinder.lineart.crease_threshold = 0.0
ob_lamp.location = (4.076, 1.005, 5.904)
ob_lamp.rotation_euler = (0.6503, 0.05522, 1.866)
ob_lamp.lock_rotations_4d = False
ob_lamp.empty_display_type = 'ARROWS'
ob_lamp.color = (0.0, 0.0, 0.0, 0.0)
ob_lamp.lineart.crease_threshold = 0.0
ob_camera.location = (7.481, -6.508, 5.344)
ob_camera.rotation_euler = (1.109, 0.01082, 0.8149)
ob_camera.lock_rotations_4d = False
ob_camera.empty_display_type = 'ARROWS'
ob_camera.color = (0.0, 0.0, 0.0, 0.0)
ob_camera.display_type = 'WIRE'
ob_camera.lineart.crease_threshold = 0.0

# ---- collection membership
col_collection_1.objects.link(ob_cylinder_001)
col_collection_1.objects.link(ob_cylinder)
col_collection_1.objects.link(ob_lamp)
col_collection_1.objects.link(ob_camera)

# ---- scene / render settings (as saved in the file)
scene.camera = ob_camera
scene.frame_start = 1; scene.frame_end = 250; scene.frame_set(1)
scene.render.engine = 'BLENDER_EEVEE_NEXT'
scene.render.resolution_percentage = 50
scene.render.dither_intensity = 0.0
scene.cycles.use_denoising = False
scene.cycles.samples = 128
scene.cycles.sampling_pattern = 'TABULATED_SOBOL'
scene.cycles.light_sampling_threshold = 0.0
scene.cycles.use_adaptive_sampling = False
scene.cycles.use_light_tree = False
scene.cycles.blur_glossy = 0.0
scene.cycles.sample_clamp_indirect = 0.0
scene.view_settings.view_transform = 'Standard'
bpy.context.view_layer.update()
